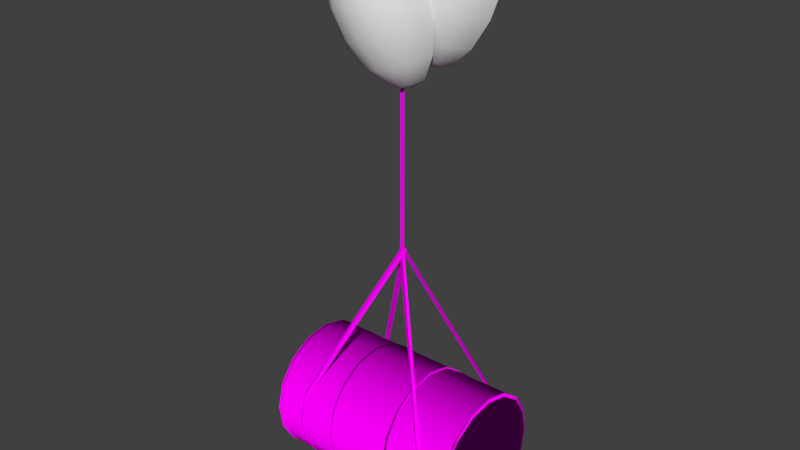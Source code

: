 # Source: obstacles_passive_ballon_barell_metal_1.blend  (saved by Blender 2.70.0; exported with 4.5.12 LTS)
import bpy
from mathutils import Matrix  # noqa: F401  (used for matrix-valued properties, if any)

bpy.ops.wm.read_factory_settings(use_empty=True)
scene = bpy.context.scene
scene.name = 'Scene'

# ---- collections
col_collection_1 = bpy.data.collections.new('Collection 1'); scene.collection.children.link(col_collection_1)

# ---- images (referenced by path relative to the original .blend; pixels are not part of the script)
import os
ASSET_DIR = os.environ.get("B2B_ASSET_DIR", "")  # directory of the original .blend (textures are referenced by path, not embedded)
HERE = os.path.dirname(os.path.abspath(__file__))  # packed textures are extracted next to this script under _unpacked/

def load_image(name, relpath, width, height, colorspace="sRGB"):
    """Load a texture the original file referenced (path relative to the .blend, or extracted next to this script)."""
    p = next((c for c in (os.path.join(HERE, relpath), os.path.join(ASSET_DIR, relpath)) if relpath and os.path.exists(c)), "")
    if p:
        img = bpy.data.images.load(p, check_existing=True)
        img.name = name
    else:  # same state as the original file: an image datablock whose file is absent (Cycles renders it pink)
        img = bpy.data.images.new(name, width, height)
        img.source = "FILE"
        img.filepath = "//" + (relpath or name)
    img.colorspace_settings.name = colorspace
    return img
img_obstacles_passive_rope_diffuse_jpg = load_image('obstacles_passive_rope_diffuse.jpg', 'Texturen/obstacles_passive_rope_diffuse.jpg', 1024, 1024, 'sRGB')
img_obstacles_passive_metal_2_diffuse_png = load_image('obstacles_passive_metal_2_diffuse.png', 'Texturen/obstacles_passive_metal_2_diffuse.png', 1024, 1024, 'sRGB')
img_obstacles_passive_metal_2_normal_png = load_image('obstacles_passive_metal_2_normal.png', 'Texturen/obstacles_passive_metal_2_normal.png', 1024, 1024, 'sRGB')
img_obstacles_passive_metal_1_diffuse_png = load_image('obstacles_passive_metal_1_diffuse.png', 'Texturen/obstacles_passive_metal_1_diffuse.png', 1024, 1024, 'sRGB')
img_obstacles_passive_metal_1_normal_png = load_image('obstacles_passive_metal_1_normal.png', 'Texturen/obstacles_passive_metal_1_normal.png', 1024, 1024, 'sRGB')

# ---- materials (node trees are filled in below, after node groups)
mat_obstacles_passive_ballon_barell_metal_1_ballon_ballon_2 = bpy.data.materials.new('obstacles_passive_ballon_barell_metal_1_ballon_ballon_2')
mat_obstacles_passive_ballon_barell_metal_1_ballon_ballon_2.alpha_threshold = 0.0
mat_obstacles_passive_ballon_barell_metal_1_ballon_ballon_2.roughness = 0.5
mat_obstacles_passive_ballon_barell_metal_1_ballon_ballon_2.line_color = (0.0, 0.0, 0.0, 1.0)
mat_obstacles_passive_ballon_barell_metal_1_rope_rope_1 = bpy.data.materials.new('obstacles_passive_ballon_barell_metal_1_rope_rope_1')
mat_obstacles_passive_ballon_barell_metal_1_rope_rope_1.alpha_threshold = 0.0
mat_obstacles_passive_ballon_barell_metal_1_rope_rope_1.roughness = 0.5
mat_obstacles_passive_ballon_barell_metal_1_rope_rope_1.line_color = (0.0, 0.0, 0.0, 1.0)
mat_obstacles_passive_ballon_barell_metal_1_ballon_ballon_1 = bpy.data.materials.new('obstacles_passive_ballon_barell_metal_1_ballon_ballon_1')
mat_obstacles_passive_ballon_barell_metal_1_ballon_ballon_1.alpha_threshold = 0.0
mat_obstacles_passive_ballon_barell_metal_1_ballon_ballon_1.roughness = 0.5
mat_obstacles_passive_ballon_barell_metal_1_ballon_ballon_1.line_color = (0.0, 0.0, 0.0, 1.0)
mat_obstacles_passive_ballon_barell_metal_1_schnallen_metal_2 = bpy.data.materials.new('obstacles_passive_ballon_barell_metal_1_schnallen_metal_2')
mat_obstacles_passive_ballon_barell_metal_1_schnallen_metal_2.alpha_threshold = 0.0
mat_obstacles_passive_ballon_barell_metal_1_schnallen_metal_2.roughness = 0.5
mat_obstacles_passive_ballon_barell_metal_1_schnallen_metal_2.line_color = (0.0, 0.0, 0.0, 1.0)
mat_obstacles_passive_ballon_barell_metal_1_body_metal_1 = bpy.data.materials.new('obstacles_passive_ballon_barell_metal_1_body_metal_1')
mat_obstacles_passive_ballon_barell_metal_1_body_metal_1.alpha_threshold = 0.0
mat_obstacles_passive_ballon_barell_metal_1_body_metal_1.roughness = 0.5
mat_obstacles_passive_ballon_barell_metal_1_body_metal_1.line_color = (0.0, 0.0, 0.0, 1.0)

# ---- material node trees
mat_obstacles_passive_ballon_barell_metal_1_ballon_ballon_2.use_nodes = True; mat_obstacles_passive_ballon_barell_metal_1_ballon_ballon_2.node_tree.nodes.clear()
_N = mat_obstacles_passive_ballon_barell_metal_1_ballon_ballon_2.node_tree.nodes; _L = mat_obstacles_passive_ballon_barell_metal_1_ballon_ballon_2.node_tree.links
n0 = _N.new('ShaderNodeOutputMaterial'); n0.name = 'Material Output'; n0.location = (300, 300)
n1 = _N.new('ShaderNodeBsdfDiffuse'); n1.name = 'Diffuse BSDF'; n1.location = (10, 300)
_L.new(n1.outputs[0], n0.inputs[0])
n0.is_active_output = True
mat_obstacles_passive_ballon_barell_metal_1_rope_rope_1.use_nodes = True; mat_obstacles_passive_ballon_barell_metal_1_rope_rope_1.node_tree.nodes.clear()
_N = mat_obstacles_passive_ballon_barell_metal_1_rope_rope_1.node_tree.nodes; _L = mat_obstacles_passive_ballon_barell_metal_1_rope_rope_1.node_tree.links
n0 = _N.new('ShaderNodeOutputMaterial'); n0.name = 'Material Output'; n0.location = (300, 300)
n1 = _N.new('ShaderNodeBsdfDiffuse'); n1.name = 'Diffuse BSDF'; n1.location = (10, 300)
n2 = _N.new('ShaderNodeTexCoord'); n2.name = 'Texture Coordinate'; n2.location = (-541, 279)
n3 = _N.new('ShaderNodeTexImage'); n3.name = 'Image Texture'; n3.location = (-253, 319)
n3.width = 140
n3.image = img_obstacles_passive_rope_diffuse_jpg
_L.new(n1.outputs[0], n0.inputs[0])
_L.new(n2.outputs[2], n3.inputs[0])
_L.new(n3.outputs[0], n1.inputs[0])
n0.is_active_output = True
mat_obstacles_passive_ballon_barell_metal_1_ballon_ballon_1.use_nodes = True; mat_obstacles_passive_ballon_barell_metal_1_ballon_ballon_1.node_tree.nodes.clear()
_N = mat_obstacles_passive_ballon_barell_metal_1_ballon_ballon_1.node_tree.nodes; _L = mat_obstacles_passive_ballon_barell_metal_1_ballon_ballon_1.node_tree.links
n0 = _N.new('ShaderNodeOutputMaterial'); n0.name = 'Material Output'; n0.location = (300, 300)
n1 = _N.new('ShaderNodeBsdfDiffuse'); n1.name = 'Diffuse BSDF'; n1.location = (10, 300)
_L.new(n1.outputs[0], n0.inputs[0])
n0.is_active_output = True
mat_obstacles_passive_ballon_barell_metal_1_schnallen_metal_2.use_nodes = True; mat_obstacles_passive_ballon_barell_metal_1_schnallen_metal_2.node_tree.nodes.clear()
_N = mat_obstacles_passive_ballon_barell_metal_1_schnallen_metal_2.node_tree.nodes; _L = mat_obstacles_passive_ballon_barell_metal_1_schnallen_metal_2.node_tree.links
n0 = _N.new('ShaderNodeOutputMaterial'); n0.name = 'Material Output'; n0.location = (300, 300)
n1 = _N.new('ShaderNodeBsdfDiffuse'); n1.name = 'Diffuse BSDF'; n1.location = (10, 300)
n2 = _N.new('ShaderNodeTexImage'); n2.name = 'Image Texture'; n2.location = (-440, 297)
n2.width = 140
n2.image = img_obstacles_passive_metal_2_diffuse_png
n3 = _N.new('ShaderNodeNormalMap'); n3.name = 'Normal Map'; n3.location = (-208, 54)
n4 = _N.new('ShaderNodeTexCoord'); n4.name = 'Texture Coordinate'; n4.location = (-708, 218)
n5 = _N.new('ShaderNodeTexImage'); n5.name = 'Image Texture.001'; n5.location = (-438, 62)
n5.width = 140
n5.image = img_obstacles_passive_metal_2_normal_png
_L.new(n1.outputs[0], n0.inputs[0])
_L.new(n4.outputs[2], n2.inputs[0])
_L.new(n4.outputs[2], n5.inputs[0])
_L.new(n2.outputs[0], n1.inputs[0])
_L.new(n5.outputs[0], n3.inputs[1])
_L.new(n3.outputs[0], n1.inputs[2])
n0.is_active_output = True
mat_obstacles_passive_ballon_barell_metal_1_body_metal_1.use_nodes = True; mat_obstacles_passive_ballon_barell_metal_1_body_metal_1.node_tree.nodes.clear()
_N = mat_obstacles_passive_ballon_barell_metal_1_body_metal_1.node_tree.nodes; _L = mat_obstacles_passive_ballon_barell_metal_1_body_metal_1.node_tree.links
n0 = _N.new('ShaderNodeOutputMaterial'); n0.name = 'Material Output'; n0.location = (300, 300)
n1 = _N.new('ShaderNodeBsdfDiffuse'); n1.name = 'Diffuse BSDF'; n1.location = (10, 300)
n2 = _N.new('ShaderNodeTexCoord'); n2.name = 'Texture Coordinate'; n2.location = (-706, 248)
n3 = _N.new('ShaderNodeTexImage'); n3.name = 'Image Texture'; n3.location = (-402, 314)
n3.width = 140
n3.image = img_obstacles_passive_metal_1_diffuse_png
n4 = _N.new('ShaderNodeTexImage'); n4.name = 'Image Texture.001'; n4.location = (-395, 65)
n4.width = 140
n4.image = img_obstacles_passive_metal_1_normal_png
n5 = _N.new('ShaderNodeNormalMap'); n5.name = 'Normal Map'; n5.location = (-201, 52)
_L.new(n1.outputs[0], n0.inputs[0])
_L.new(n2.outputs[2], n3.inputs[0])
_L.new(n2.outputs[2], n4.inputs[0])
_L.new(n3.outputs[0], n1.inputs[0])
_L.new(n4.outputs[0], n5.inputs[1])
_L.new(n5.outputs[0], n1.inputs[2])
n0.is_active_output = True

# ---- world
world_world = bpy.data.worlds.new('World'); scene.world = world_world
world_world.color = (0.05088, 0.05088, 0.05088)
world_world.use_sun_shadow = False
world_world.sun_shadow_jitter_overblur = 0.0
world_world.cycles.sampling_method = 'MANUAL'
world_world.cycles.sample_map_resolution = 256

# ---- meshes
me_sphere_001 = bpy.data.meshes.new('Sphere.001')
me_sphere_001.from_pydata([(-0.1836, 0.1686, 0.7902), (-0.4434, 0.1369, 0.6416), (-0.6363, 0.08329, 0.3903), (-0.7391, 0.005723, 0.02682), (-0.7381, -0.08745, -0.4098), (-0.6318, -0.1792, -0.8396), (-0.4331, -0.2498, -1.171), (-0.1679, -0.2817, -1.32), (0.1041, 0.1747, 0.8184), (0.376, 0.1541, 0.7221), (0.5906, 0.1101, 0.5158), (0.7147, 0.04821, 0.2259), (0.7232, -0.03225, -0.1511), (0.6129, -0.1225, -0.5741), (0.4022, -0.206, -0.9654), (0.1265, -0.2644, -1.239), (0.3547, 0.04914, 0.7472), (0.5513, -0.08387, 0.5622), (0.6633, -0.2052, 0.2865), (0.6676, -0.3066, -0.08549), (0.5615, -0.376, -0.5135), (0.3628, -0.4, -0.919), (0.1052, -0.3693, -1.214), (0.294, -0.03874, 0.7737), (0.4392, -0.2463, 0.6111), (0.5168, -0.4174, 0.3504), (0.5091, -0.5362, -0.01632), (0.4151, -0.5881, -0.4496), (0.2508, -0.5624, -0.8701), (0.04458, -0.4572, -1.187), (0.2033, -0.09616, 0.7975), (0.2715, -0.3524, 0.6551), (0.2977, -0.556, 0.4079), (0.2719, -0.6862, 0.04588), (0.1959, -0.7267, -0.3921), (0.08303, -0.6685, -0.8261), (-0.04619, -0.5146, -1.163), (0.0962, -0.1144, 0.815), (0.07363, -0.386, 0.6875), (0.03919, -0.6, 0.4501), (-0.007907, -0.7338, 0.09163), (-0.06259, -0.7707, -0.3499), (-0.1148, -0.7021, -0.7937), (-0.1533, -0.5329, -1.146), (-0.01088, -0.0906, 0.8235), (-0.1242, -0.3421, 0.7033), (-0.2193, -0.5426, 0.4708), (-0.2877, -0.6717, 0.114), (-0.3211, -0.7133, -0.3292), (-0.3127, -0.6582, -0.7779), (-0.2603, -0.5091, -1.137), (-0.1017, -0.02847, 0.8218), (-0.2919, -0.2273, 0.7001), (-0.4385, -0.3926, 0.4666), (-0.5249, -0.5093, 0.1095), (-0.5402, -0.5633, -0.3334), (-0.4804, -0.5434, -0.7811), (-0.3511, -0.4469, -1.139), (-0.1623, 0.06257, 0.8101), (-0.404, -0.05906, 0.6784), (-0.5849, -0.1728, 0.4384), (-0.6834, -0.2715, 0.07889), (-0.6867, -0.3435, -0.3616), (-0.5925, -0.3752, -0.8027), (-0.4118, -0.3559, -1.151)], [], [(15, 14, 21, 22), (14, 13, 20, 21), (13, 12, 19, 20), (12, 11, 18, 19), (11, 10, 17, 18), (10, 9, 16, 17), (22, 21, 28, 29), (21, 20, 27, 28), (20, 19, 26, 27), (19, 18, 25, 26), (18, 17, 24, 25), (17, 16, 23, 24), (29, 28, 35, 36), (28, 27, 34, 35), (27, 26, 33, 34), (26, 25, 32, 33), (25, 24, 31, 32), (24, 23, 30, 31), (36, 35, 42, 43), (35, 34, 41, 42), (34, 33, 40, 41), (33, 32, 39, 40), (32, 31, 38, 39), (31, 30, 37, 38), (43, 42, 49, 50), (42, 41, 48, 49), (41, 40, 47, 48), (40, 39, 46, 47), (39, 38, 45, 46), (38, 37, 44, 45), (50, 49, 56, 57), (49, 48, 55, 56), (48, 47, 54, 55), (47, 46, 53, 54), (46, 45, 52, 53), (45, 44, 51, 52), (57, 56, 63, 64), (56, 55, 62, 63), (55, 54, 61, 62), (54, 53, 60, 61), (53, 52, 59, 60), (52, 51, 58, 59), (7, 15, 22), (9, 8, 16), (7, 22, 29), (16, 8, 23), (7, 29, 36), (23, 8, 30), (7, 36, 43), (30, 8, 37), (7, 43, 50), (37, 8, 44), (7, 50, 57), (44, 8, 51), (7, 57, 64), (51, 8, 58), (7, 64, 6), (64, 63, 5, 6), (63, 62, 4, 5), (62, 61, 3, 4), (61, 60, 2, 3), (60, 59, 1, 2), (59, 58, 0, 1), (58, 8, 0)])
me_sphere_001.polygons.foreach_set('use_smooth', [True] * 64)
me_sphere_001.materials.append(mat_obstacles_passive_ballon_barell_metal_1_ballon_ballon_2)
me_sphere_001.use_remesh_preserve_volume = False
me_sphere_001.use_remesh_preserve_attributes = False
me_sphere_001.use_mirror_vertex_groups = False
me_sphere_001.update()
me_cube_001 = bpy.data.meshes.new('Cube.001')
me_cube_001.from_pydata([(-0.03509, -0.0351, -0.02348), (-0.02348, 0.02348, -0.02348), (0.02348, -0.02348, -0.02348), (-0.03509, -0.0351, 2.423), (-0.02348, 0.02348, 2.423), (0.02348, -0.02348, 2.423)], [], [(3, 4, 1, 0), (5, 3, 0, 2), (1, 4, 5, 2)])
_uv = me_cube_001.uv_layers.new(name='UVMap')
_uv.uv.foreach_set('vector', [-0.2458, 4.039, 1.002, 4.039, 1.002, 1.257, -0.2458, 1.257, 1.001, 4.039, -0.2462, 4.039, -0.2462, 1.257, 1.001, 1.257, 0.0009526, 1.268, 0.0009526, 4.049, 1.001, 4.049, 1.001, 1.268])
me_cube_001.materials.append(mat_obstacles_passive_ballon_barell_metal_1_rope_rope_1)
me_cube_001.use_remesh_preserve_volume = False
me_cube_001.use_remesh_preserve_attributes = False
me_cube_001.use_mirror_vertex_groups = False
me_cube_001.update()
me_cylinder_004 = bpy.data.meshes.new('Cylinder.004')
me_cylinder_004.from_pydata([(0.3936, 0.661, -0.7315), (0.3935, 0.8903, -0.4231), (0.3933, 0.9841, -0.05045), (0.3931, 0.9282, 0.3297), (0.3934, -0.4217, -0.8908), (0.3935, -0.04902, -0.9846), (0.3936, 0.3312, -0.9286), (0.3926, -0.8893, 0.4211), (0.393, -0.9272, -0.3317), (0.3932, -0.7301, -0.6615), (-0.7071, 0.07597, 2.854), (-1.766, -0.4109, -0.9148), (-1.766, -0.03755, -1.009), (-1.766, 0.3434, -0.9527), (-1.767, -0.8794, 0.3996), (-1.767, -0.9174, -0.3546), (-1.767, -0.7199, -0.6851), (-0.6669, 0.07737, 2.861), (-1.767, 0.9416, 0.308), (0.3928, -0.9831, 0.04849), (-1.766, 0.9976, -0.07287), (-1.766, 0.9036, -0.4462), (-1.766, 0.6739, -0.7552), (-0.6673, 0.064, 2.863), (-1.767, -0.9735, 0.02626), (-0.7074, 0.06596, 2.853), (-1.715, -1.005, 0.02784), (-0.6153, 0.06303, 2.886), (-1.714, 0.695, -0.7786), (-1.714, 0.9321, -0.4597), (-1.667, 0.969, -0.06094), (-1.714, 1.029, -0.07445), (-1.667, 0.9142, 0.3111), (-1.715, 0.9713, 0.3186), (-0.567, 0.07634, 2.857), (-0.5674, 0.06445, 2.856), (-1.667, -0.8642, 0.4005), (0.4834, -0.05458, -0.9733), (0.483, 0.9222, 0.3403), (0.4832, 0.9781, -0.03965), (0.4834, 0.8843, -0.4121), (0.4834, 0.6551, -0.7203), (-1.666, 0.33, -0.9202), (-1.667, -0.9013, -0.3361), (-1.667, -0.956, 0.03587), (-1.666, 0.8772, -0.4256), (-1.666, 0.6528, -0.7273), (-0.6176, 0.06563, 2.863), (-0.6172, 0.0756, 2.865), (0.4831, -0.7353, -0.6504), (0.4833, -0.427, -0.8796), (0.4835, 0.3254, -0.9174), (0.4825, -0.8944, 0.4317), (0.4827, -0.9882, 0.05924), (0.4829, -0.9323, -0.3207), (-0.6149, 0.07844, 2.882), (-1.715, -0.7433, -0.7063), (-1.715, -0.9471, -0.3652), (-1.715, -0.9079, 0.4131), (-1.714, 0.354, -0.9825), (-1.714, -0.03913, -1.04), (-1.666, -0.04197, -0.975), (-1.714, -0.4244, -0.9433), (-1.667, -0.4066, -0.8832), (-1.667, -0.7083, -0.6588), (0.4384, -0.9643, -0.3321), (0.4382, -1.022, 0.06094), (0.4381, -0.9251, 0.4462), (0.4391, 0.3368, -0.9494), (0.4389, -0.4416, -0.9102), (0.4387, -0.7604, -0.6732), (-0.6616, 0.07717, 2.888), (-0.662, 0.06421, 2.889), (0.439, 0.6779, -0.7455), (0.439, 0.9149, -0.4266), (0.4388, 1.012, -0.04135), (0.4386, 0.9541, 0.3517), (0.439, -0.05628, -1.007)], [], [(72, 25, 7, 67), (67, 7, 19, 66), (66, 19, 8, 65), (70, 9, 4, 69), (65, 8, 9, 70), (76, 3, 10, 71), (77, 5, 6, 68), (68, 6, 0, 73), (69, 4, 5, 77), (75, 2, 3, 76), (74, 1, 2, 75), (73, 0, 1, 74), (73, 74, 40, 41), (76, 71, 48, 38), (72, 67, 52, 47), (66, 65, 54, 53), (74, 75, 39, 40), (64, 56, 62, 63), (32, 33, 55, 34), (63, 62, 60, 61), (30, 31, 33, 32), (14, 23, 35, 36), (17, 18, 32, 34), (35, 27, 58, 36), (77, 68, 51, 37), (69, 77, 37, 50), (65, 70, 49, 54), (68, 73, 41, 51), (70, 69, 50, 49), (67, 66, 53, 52), (75, 76, 38, 39), (43, 57, 56, 64), (61, 60, 59, 42), (42, 59, 28, 46), (45, 29, 31, 30), (46, 28, 29, 45), (36, 58, 26, 44), (44, 26, 57, 43), (56, 57, 15, 16), (59, 60, 12, 13), (33, 31, 20, 18), (60, 62, 11, 12), (62, 56, 16, 11), (57, 26, 24, 15), (58, 27, 23, 14), (55, 33, 18, 17), (28, 59, 13, 22), (26, 58, 14, 24), (31, 29, 21, 20), (10, 3, 38, 48), (29, 28, 22, 21), (47, 52, 7, 25)])
me_cylinder_004.polygons.foreach_set('use_smooth', [True] * 52)
_uv = me_cylinder_004.uv_layers.new(name='UVMap')
_uv.uv.foreach_set('vector', [-7.663, 9.176, -8.288, 9.119, 0.4667, 3.463, 1.204, 3.486, 1.204, 3.486, 0.4667, 3.463, 0.3696, 2.717, 1.032, 2.733, 1.032, 2.733, 0.3696, 2.717, 0.2386, 2.019, 0.8326, 2.036, 0.6405, 1.379, 0.1068, 1.363, 0.01117, 0.7423, 0.4939, 0.7555, 0.8326, 2.036, 0.2386, 2.019, 0.1068, 1.363, 0.6405, 1.379, 1.863, -2.832, 1.28, -2.819, -3.885, -7.948, -3.319, -7.986, 0.4304, 0.1647, -0.01082, 0.1554, 0.0661, -0.3971, 0.475, -0.3926, 0.475, -0.3926, 0.0661, -0.3971, 0.1959, -0.9507, 0.6356, -0.9506, 0.4939, 0.7555, 0.01117, 0.7423, -0.01082, 0.1554, 0.4304, 0.1647, 1.351, -2.169, 0.8248, -2.162, 1.28, -2.819, 1.863, -2.832, 0.9311, -1.543, 0.4524, -1.54, 0.8248, -2.162, 1.351, -2.169, 0.6356, -0.9506, 0.1959, -0.9507, 0.4524, -1.54, 0.9311, -1.543, 0.6356, -0.9506, 0.9311, -1.543, 1.445, -1.534, 1.12, -0.9443, 1.863, -2.832, -3.319, -7.986, -2.693, -7.905, 2.44, -2.812, -7.663, 9.176, 1.204, 3.486, 1.867, 3.472, -6.913, 9.09, 1.032, 2.733, 0.8326, 2.036, 1.407, 2.03, 1.644, 2.727, 0.9311, -1.543, 1.351, -2.169, 1.893, -2.156, 1.445, -1.534, 1.234, 2.022, 0.7972, 2.019, 0.5201, 1.493, 1.009, 1.498, 1.931, -1.887, 1.513, -1.902, 9.721, -5.306, 9.98, -5.266, 1.009, 1.498, 0.5201, 1.493, 0.3476, 0.9229, 0.8918, 0.9288, 1.492, -1.39, 1.048, -1.394, 1.513, -1.902, 1.931, -1.887, 2.648, 3.288, 10.35, 6.161, 10.04, 6.254, 2.379, 3.39, 10.35, -5.165, 2.25, -1.77, 1.931, -1.887, 9.98, -5.266, 10.04, 6.254, 9.815, 6.297, 2.055, 3.408, 2.379, 3.39, 0.4304, 0.1647, 0.475, -0.3926, 0.9291, -0.3901, 0.9142, 0.164, 0.4939, 0.7555, 0.4304, 0.1647, 0.9142, 0.164, 1.006, 0.7522, 0.8326, 2.036, 0.6405, 1.379, 1.182, 1.374, 1.407, 2.03, 0.475, -0.3926, 0.6356, -0.9506, 1.12, -0.9443, 0.9291, -0.3901, 0.6405, 1.379, 0.4939, 0.7555, 1.006, 0.7522, 1.182, 1.374, 1.204, 3.486, 1.032, 2.733, 1.644, 2.727, 1.867, 3.472, 1.351, -2.169, 1.863, -2.832, 2.44, -2.812, 1.893, -2.156, 1.543, 2.506, 1.155, 2.507, 0.7972, 2.019, 1.234, 2.022, 0.8918, 0.9288, 0.3476, 0.9229, 0.3082, 0.3041, 0.909, 0.3091, 0.909, 0.3091, 0.3082, 0.3041, 0.4337, -0.3124, 0.9816, -0.3091, 1.185, -0.8733, 0.69, -0.8766, 1.048, -1.394, 1.492, -1.39, 0.9816, -0.3091, 0.4337, -0.3124, 0.69, -0.8766, 1.185, -0.8733, 2.379, 3.39, 2.055, 3.408, 1.57, 2.959, 1.916, 2.954, 1.916, 2.954, 1.57, 2.959, 1.155, 2.507, 1.543, 2.506, 0.7972, 2.019, 1.155, 2.507, 0.8334, 2.522, 0.4499, 2.032, 0.3082, 0.3041, 0.3476, 0.9229, -0.06167, 0.9281, -0.138, 0.3024, 1.513, -1.902, 1.048, -1.394, 0.7073, -1.41, 1.171, -1.914, 0.3476, 0.9229, 0.5201, 1.493, 0.1437, 1.503, -0.06167, 0.9281, 0.5201, 1.493, 0.7972, 2.019, 0.4499, 2.032, 0.1437, 1.503, 1.155, 2.507, 1.57, 2.959, 1.273, 2.976, 0.8334, 2.522, 2.055, 3.408, 9.815, 6.297, 9.469, 6.279, 1.752, 3.421, 9.721, -5.306, 1.513, -1.902, 1.171, -1.914, 9.335, -5.285, 0.4337, -0.3124, 0.3082, 0.3041, -0.138, 0.3024, 0.0274, -0.3209, 1.57, 2.959, 2.055, 3.408, 1.752, 3.421, 1.273, 2.976, 1.048, -1.394, 0.69, -0.8766, 0.3187, -0.8893, 0.7073, -1.41, -3.885, -7.948, 1.28, -2.819, 0.4214, -2.75, -4.732, -7.876, 0.69, -0.8766, 0.4337, -0.3124, 0.0274, -0.3209, 0.3187, -0.8893, -9.205, 9.021, -0.4424, 3.362, 0.4667, 3.463, -8.288, 9.119])
me_cylinder_004.materials.append(mat_obstacles_passive_ballon_barell_metal_1_rope_rope_1)
me_cylinder_004.use_remesh_preserve_volume = False
me_cylinder_004.use_remesh_preserve_attributes = False
me_cylinder_004.use_mirror_vertex_groups = False
me_cylinder_004.update()
me_sphere = bpy.data.meshes.new('Sphere')
me_sphere.from_pydata([(-0.475, -0.06613, 0.6756), (-0.6582, -0.04547, 0.4378), (-0.7398, -0.01742, 0.1282), (-0.6947, 0.01822, -0.253), (-0.5253, 0.05757, -0.6642), (-0.2609, 0.09335, -1.029), (0.0509, 0.1177, -1.266), (0.354, 0.1237, -1.307), (-0.2195, -0.07671, 0.8106), (0.06941, -0.07562, 0.8222), (0.3478, -0.06301, 0.7086), (0.5746, -0.04033, 0.482), (0.728, -0.006574, 0.1299), (0.7892, 0.03465, -0.3104), (0.7451, 0.07582, -0.7585), (0.5953, 0.1082, -1.12), (0.0495, -0.1827, 0.8067), (0.311, -0.2609, 0.6799), (0.5265, -0.2988, 0.4445), (0.676, -0.2864, 0.08934), (0.7411, -0.2238, -0.3478), (0.7083, -0.122, -0.7872), (0.5754, 0.001092, -1.135), (-0.008831, -0.2727, 0.7823), (0.2032, -0.4273, 0.635), (0.3857, -0.5162, 0.3858), (0.5236, -0.5217, 0.0258), (0.6003, -0.4413, -0.4066), (0.6005, -0.2884, -0.8321), (0.5171, -0.08896, -1.16), (-0.09669, -0.3321, 0.7529), (0.04086, -0.5369, 0.5806), (0.1736, -0.6594, 0.3148), (0.294, -0.6767, -0.05105), (0.3882, -0.5845, -0.4776), (0.4381, -0.398, -0.8864), (0.4292, -0.1483, -1.189), (-0.2007, -0.3516, 0.7229), (-0.1513, -0.573, 0.5252), (-0.07755, -0.7067, 0.2424), (0.02217, -0.7278, -0.1295), (0.137, -0.6317, -0.55), (0.246, -0.4342, -0.9419), (0.3252, -0.1678, -1.219), (-0.305, -0.3284, 0.6969), (-0.3441, -0.5302, 0.477), (-0.3294, -0.6507, 0.1794), (-0.2505, -0.6672, -0.1976), (-0.1149, -0.5757, -0.6129), (0.05316, -0.3913, -0.99), (0.2209, -0.1446, -1.245), (-0.3938, -0.266, 0.6787), (-0.5082, -0.4149, 0.4435), (-0.5438, -0.5, 0.1357), (-0.4825, -0.5042, -0.245), (-0.3292, -0.4251, -0.6567), (-0.1109, -0.276, -1.024), (0.1321, -0.08225, -1.263), (-0.4535, -0.1739, 0.6713), (-0.6185, -0.2447, 0.4297), (-0.6879, -0.2777, 0.1177), (-0.6384, -0.2635, -0.2645), (-0.4733, -0.2027, -0.6747), (-0.2212, -0.1058, -1.037), (0.07242, 0.00986, -1.271)], [], [(15, 14, 21, 22), (14, 13, 20, 21), (13, 12, 19, 20), (12, 11, 18, 19), (11, 10, 17, 18), (10, 9, 16, 17), (22, 21, 28, 29), (21, 20, 27, 28), (20, 19, 26, 27), (19, 18, 25, 26), (18, 17, 24, 25), (17, 16, 23, 24), (29, 28, 35, 36), (28, 27, 34, 35), (27, 26, 33, 34), (26, 25, 32, 33), (25, 24, 31, 32), (24, 23, 30, 31), (36, 35, 42, 43), (35, 34, 41, 42), (34, 33, 40, 41), (33, 32, 39, 40), (32, 31, 38, 39), (31, 30, 37, 38), (43, 42, 49, 50), (42, 41, 48, 49), (41, 40, 47, 48), (40, 39, 46, 47), (39, 38, 45, 46), (38, 37, 44, 45), (50, 49, 56, 57), (49, 48, 55, 56), (48, 47, 54, 55), (47, 46, 53, 54), (46, 45, 52, 53), (45, 44, 51, 52), (57, 56, 63, 64), (56, 55, 62, 63), (55, 54, 61, 62), (54, 53, 60, 61), (53, 52, 59, 60), (52, 51, 58, 59), (7, 15, 22), (9, 8, 16), (7, 22, 29), (16, 8, 23), (7, 29, 36), (23, 8, 30), (7, 36, 43), (30, 8, 37), (7, 43, 50), (37, 8, 44), (7, 50, 57), (44, 8, 51), (7, 57, 64), (51, 8, 58), (7, 64, 6), (64, 63, 5, 6), (63, 62, 4, 5), (62, 61, 3, 4), (61, 60, 2, 3), (60, 59, 1, 2), (59, 58, 0, 1), (58, 8, 0)])
me_sphere.polygons.foreach_set('use_smooth', [True] * 64)
me_sphere.materials.append(mat_obstacles_passive_ballon_barell_metal_1_ballon_ballon_1)
me_sphere.use_remesh_preserve_volume = False
me_sphere.use_remesh_preserve_attributes = False
me_sphere.use_mirror_vertex_groups = False
me_sphere.update()
me_cylinder_008 = bpy.data.meshes.new('Cylinder.008')
me_cylinder_008.from_pydata([(0.002235, 0.05105, 1.015), (0.0006913, -0.3413, 0.9575), (0.02779, 0.9986, -0.05), (0.029, -0.4288, -0.9032), (0.03208, -0.05041, -0.9985), (0.0336, 0.3356, -0.9417), (0.03332, 0.6705, -0.7415), (0.02238, 0.9183, -0.4355), (0.01883, 1.015, -0.05092), (0.01436, 0.9574, 0.3414), (0.009629, 0.7539, 0.6818), (0.0158, -0.7541, -0.6816), (0.02005, -0.4358, -0.9182), (0.02319, -0.05119, -1.015), (0.02474, 0.3412, -0.9573), (0.02445, 0.6816, -0.7538), (0.01023, -0.6708, 0.7419), (0.01227, -0.9036, 0.4288), (0.01576, -0.9988, 0.05046), (0.02016, -0.9421, -0.3355), (0.005373, 0.4356, 0.9185), (0.01107, -0.9575, -0.3412), (0.006595, -1.015, 0.05119), (0.003051, -0.9184, 0.4358), (0.0009781, -0.6818, 0.754), (-0.01719, -0.6817, 0.7539), (-0.01512, -0.9183, 0.4356), (-0.01157, -1.015, 0.051), (-0.007097, -0.9574, -0.3414), (-0.002372, -0.754, -0.6818), (0.001884, -0.4357, -0.9184), (0.005023, -0.05109, -1.015), (0.006566, 0.3413, -0.9575), (0.006279, 0.6817, -0.754), (0.004206, 0.9184, -0.4357), (0.0006622, 1.015, -0.05111), (-0.003813, 0.9575, 0.3413), (-0.008538, 0.754, 0.6817), (-0.01279, 0.4357, 0.9183), (-0.01593, 0.05115, 1.015), (-0.01748, -0.3412, 0.9573), (-0.02634, -0.3357, 0.9417), (-0.02483, 0.05037, 0.9985), (-0.02174, 0.4287, 0.9033), (-0.01755, 0.7418, 0.6705), (-0.0129, 0.942, 0.3356), (-0.008499, 0.9988, -0.05038), (-0.005013, 0.9035, -0.4287), (-0.002973, 0.6707, -0.7418), (-0.002691, 0.3358, -0.942), (-0.00421, -0.05021, -0.9988), (-0.007297, -0.4286, -0.9036), (-0.01148, -0.7417, -0.6708), (-0.01613, -0.9419, -0.3359), (-0.02054, -0.9986, 0.05007), (-0.02402, -0.9034, 0.4284), (-0.02606, -0.6706, 0.7415), (0.02481, -0.7419, -0.6704), (0.01874, 0.7416, 0.6709), (0.02339, 0.9418, 0.336), (0.03128, 0.9033, -0.4284), (0.009949, -0.3359, 0.9421), (0.01147, 0.05017, 0.9989), (0.01455, 0.4285, 0.9037), (-0.02595, -0.3244, 0.9101), (-0.02448, 0.04868, 0.965), (-0.0215, 0.4143, 0.873), (-0.01745, 0.7169, 0.648), (-0.01296, 0.9104, 0.3244), (-0.008701, 0.9653, -0.04869), (-0.005332, 0.8732, -0.4144), (-0.003361, 0.6482, -0.7169), (-0.003088, 0.3245, -0.9104), (-0.004556, -0.04852, -0.9653), (-0.00754, -0.4142, -0.8733), (-0.01159, -0.7168, -0.6483), (-0.01608, -0.9102, -0.3247), (-0.02033, -0.9651, 0.04839), (-0.0237, -0.873, 0.414), (-0.02567, -0.6481, 0.7166)], [], [(55, 54, 27, 26), (45, 44, 37, 36), (41, 56, 25, 40), (46, 45, 36, 35), (50, 49, 32, 31), (42, 41, 40, 39), (51, 50, 31, 30), (44, 43, 38, 37), (53, 52, 29, 28), (26, 27, 22, 23), (56, 55, 26, 25), (59, 2, 8, 9), (58, 59, 9, 10), (2, 60, 7, 8), (60, 6, 15, 7), (3, 57, 11, 12), (17, 16, 24, 23), (16, 61, 1, 24), (61, 62, 0, 1), (19, 18, 22, 21), (57, 19, 21, 11), (62, 63, 20, 0), (63, 58, 10, 20), (18, 17, 23, 22), (32, 33, 15, 14), (28, 29, 11, 21), (31, 32, 14, 13), (30, 31, 13, 12), (33, 34, 7, 15), (34, 35, 8, 7), (29, 30, 12, 11), (35, 36, 9, 8), (36, 37, 10, 9), (37, 38, 20, 10), (6, 5, 14, 15), (4, 3, 12, 13), (5, 4, 13, 14), (38, 39, 0, 20), (39, 40, 1, 0), (27, 28, 21, 22), (40, 25, 24, 1), (25, 26, 23, 24), (54, 53, 28, 27), (47, 46, 35, 34), (48, 47, 34, 33), (52, 51, 30, 29), (49, 48, 33, 32), (43, 42, 39, 38), (41, 42, 65, 64), (52, 53, 76, 75), (50, 51, 74, 73), (48, 49, 72, 71), (46, 47, 70, 69), (44, 45, 68, 67), (55, 56, 79, 78), (42, 43, 66, 65), (53, 54, 77, 76), (56, 41, 64, 79), (51, 52, 75, 74), (49, 50, 73, 72), (47, 48, 71, 70), (45, 46, 69, 68), (43, 44, 67, 66), (54, 55, 78, 77)])
me_cylinder_008.polygons.foreach_set('use_smooth', [True] * 64)
_uv = me_cylinder_008.uv_layers.new(name='UVMap')
_uv.uv.foreach_set('vector', [0.7178, 0.6223, 0.4901, 0.6026, 0.4901, 0.5827, 0.7189, 0.6027, 0.2625, 0.6231, 0.02819, 0.6859, 0.02431, 0.6653, 0.2614, 0.6031, 0.2632, 0.6242, 0.02938, 0.6819, 0.02551, 0.663, 0.2621, 0.6058, 0.4904, 0.6032, 0.2625, 0.6231, 0.2614, 0.6031, 0.4904, 0.5833, 0.4897, 0.6032, 0.2618, 0.6231, 0.2606, 0.6031, 0.4897, 0.5833, 0.4907, 0.6058, 0.2632, 0.6242, 0.2621, 0.6058, 0.4907, 0.5876, 0.7174, 0.6228, 0.4897, 0.6032, 0.4897, 0.5833, 0.7185, 0.6032, 0.9509, 0.6822, 0.7179, 0.6239, 0.7191, 0.6059, 0.9547, 0.6643, 0.2622, 0.6226, 0.02788, 0.6855, 0.024, 0.665, 0.261, 0.6026, 0.7189, 0.6027, 0.4901, 0.5827, 0.49, 0.5614, 0.7201, 0.5817, 0.9512, 0.6859, 0.7178, 0.6223, 0.7189, 0.6027, 0.955, 0.6663, 0.259, 0.5623, 0.4904, 0.5419, 0.4904, 0.5619, 0.2601, 0.582, 0.02269, 0.6225, 0.259, 0.5623, 0.2601, 0.582, 0.02242, 0.6431, 0.4904, 0.5419, 0.7216, 0.562, 0.7204, 0.5822, 0.4904, 0.5619, 0.7216, 0.562, 0.9571, 0.623, 0.9573, 0.6445, 0.7204, 0.5822, 0.7209, 0.562, 0.9564, 0.623, 0.9566, 0.6445, 0.7197, 0.5822, 0.7212, 0.5615, 0.9567, 0.6226, 0.957, 0.6442, 0.7201, 0.5817, 0.02389, 0.6237, 0.2597, 0.5684, 0.2609, 0.5865, 0.02363, 0.6426, 0.2597, 0.5684, 0.4906, 0.5496, 0.4907, 0.568, 0.2609, 0.5865, 0.2587, 0.5618, 0.49, 0.5414, 0.49, 0.5614, 0.2598, 0.5815, 0.02237, 0.6222, 0.2587, 0.5618, 0.2598, 0.5815, 0.02211, 0.6427, 0.4906, 0.5496, 0.7214, 0.5681, 0.7202, 0.5866, 0.4907, 0.568, 0.7214, 0.5681, 0.9564, 0.6241, 0.9566, 0.6439, 0.7202, 0.5866, 0.49, 0.5414, 0.7212, 0.5615, 0.7201, 0.5817, 0.49, 0.5614, 0.2606, 0.6031, 0.0236, 0.6653, 0.02171, 0.6431, 0.2594, 0.582, 0.261, 0.6026, 0.024, 0.665, 0.02211, 0.6427, 0.2598, 0.5815, 0.4897, 0.5833, 0.2606, 0.6031, 0.2594, 0.582, 0.4897, 0.5619, 0.7185, 0.6032, 0.4897, 0.5833, 0.4897, 0.5619, 0.7197, 0.5822, 0.9553, 0.6667, 0.7192, 0.6032, 0.7204, 0.5822, 0.9573, 0.6445, 0.7192, 0.6032, 0.4904, 0.5833, 0.4904, 0.5619, 0.7204, 0.5822, 0.9546, 0.6667, 0.7185, 0.6032, 0.7197, 0.5822, 0.9566, 0.6445, 0.4904, 0.5833, 0.2614, 0.6031, 0.2601, 0.582, 0.4904, 0.5619, 0.2614, 0.6031, 0.02431, 0.6653, 0.02242, 0.6431, 0.2601, 0.582, 0.9547, 0.6643, 0.7191, 0.6059, 0.7202, 0.5866, 0.9566, 0.6439, 0.02198, 0.6226, 0.2583, 0.5623, 0.2594, 0.582, 0.02171, 0.6431, 0.4897, 0.5419, 0.7209, 0.562, 0.7197, 0.5822, 0.4897, 0.5619, 0.2583, 0.5623, 0.4897, 0.5419, 0.4897, 0.5619, 0.2594, 0.582, 0.7191, 0.6059, 0.4907, 0.5876, 0.4907, 0.568, 0.7202, 0.5866, 0.4907, 0.5876, 0.2621, 0.6058, 0.2609, 0.5865, 0.4907, 0.568, 0.4901, 0.5827, 0.261, 0.6026, 0.2598, 0.5815, 0.49, 0.5614, 0.2621, 0.6058, 0.02551, 0.663, 0.02363, 0.6426, 0.2609, 0.5865, 0.955, 0.6663, 0.7189, 0.6027, 0.7201, 0.5817, 0.957, 0.6442, 0.4901, 0.6026, 0.2622, 0.6226, 0.261, 0.6026, 0.4901, 0.5827, 0.7181, 0.6228, 0.4904, 0.6032, 0.4904, 0.5833, 0.7192, 0.6032, 0.9516, 0.6863, 0.7181, 0.6228, 0.7192, 0.6032, 0.9553, 0.6667, 0.9509, 0.6863, 0.7174, 0.6228, 0.7185, 0.6032, 0.9546, 0.6667, 0.2618, 0.6231, 0.02748, 0.6859, 0.0236, 0.6653, 0.2606, 0.6031, 0.7179, 0.6239, 0.4907, 0.6058, 0.4907, 0.5876, 0.7191, 0.6059, 0.2632, 0.6242, 0.4907, 0.6058, 0.4907, 0.6372, 0.2652, 0.6559, 0.02788, 0.6855, 0.2622, 0.6226, 0.2641, 0.6571, 0.03501, 0.7195, 0.4897, 0.6032, 0.7174, 0.6228, 0.7153, 0.657, 0.4897, 0.6374, 0.02748, 0.6859, 0.2618, 0.6231, 0.2638, 0.6576, 0.0346, 0.7199, 0.4904, 0.6032, 0.7181, 0.6228, 0.716, 0.657, 0.4904, 0.6374, 0.02819, 0.6859, 0.2625, 0.6231, 0.2645, 0.6576, 0.03531, 0.7199, 0.7178, 0.6223, 0.9512, 0.6859, 0.9441, 0.7195, 0.7157, 0.6565, 0.4907, 0.6058, 0.7179, 0.6239, 0.7159, 0.6553, 0.4907, 0.6372, 0.2622, 0.6226, 0.4901, 0.6026, 0.49, 0.6368, 0.2641, 0.6571, 0.02938, 0.6819, 0.2632, 0.6242, 0.2652, 0.6559, 0.0365, 0.7131, 0.7174, 0.6228, 0.9509, 0.6863, 0.9437, 0.7199, 0.7153, 0.657, 0.2618, 0.6231, 0.4897, 0.6032, 0.4897, 0.6374, 0.2638, 0.6576, 0.7181, 0.6228, 0.9516, 0.6863, 0.9444, 0.7199, 0.716, 0.657, 0.2625, 0.6231, 0.4904, 0.6032, 0.4904, 0.6374, 0.2645, 0.6576, 0.7179, 0.6239, 0.9509, 0.6822, 0.9438, 0.7131, 0.7159, 0.6553, 0.4901, 0.6026, 0.7178, 0.6223, 0.7157, 0.6565, 0.49, 0.6368])
me_cylinder_008.materials.append(mat_obstacles_passive_ballon_barell_metal_1_schnallen_metal_2)
me_cylinder_008.use_remesh_preserve_volume = False
me_cylinder_008.use_remesh_preserve_attributes = False
me_cylinder_008.use_mirror_vertex_groups = False
me_cylinder_008.update()
me_cylinder_007 = bpy.data.meshes.new('Cylinder.007')
me_cylinder_007.from_pydata([(-0.01883, -1.015, 0.05092), (-0.02237, -0.9183, 0.4355), (-0.01147, -0.05017, -0.9989), (-0.02016, 0.9421, 0.3355), (-0.01576, 0.9988, -0.05046), (-0.01228, 0.9036, -0.4288), (-0.01024, 0.6708, -0.7419), (-0.0006949, 0.3413, -0.9575), (-0.002237, -0.05105, -1.015), (-0.005374, -0.4356, -0.9185), (-0.009628, -0.7539, -0.6818), (-0.0158, 0.7541, 0.6816), (-0.01107, 0.9575, 0.3412), (-0.0066, 1.015, -0.05119), (-0.003056, 0.9184, -0.4358), (-0.0009825, 0.6818, -0.754), (-0.03332, -0.6705, 0.7415), (-0.0336, -0.3356, 0.9417), (-0.03208, 0.05041, 0.9985), (-0.029, 0.4288, 0.9032), (-0.01435, -0.9574, -0.3414), (-0.02005, 0.4358, 0.9182), (-0.02319, 0.05119, 1.015), (-0.02473, -0.3412, 0.9573), (-0.02444, -0.6816, 0.7538), (-0.006276, -0.6817, 0.754), (-0.006564, -0.3413, 0.9575), (-0.005022, 0.05109, 1.015), (-0.001885, 0.4357, 0.9184), (0.00237, 0.754, 0.6818), (0.007094, 0.9574, 0.3414), (0.01157, 1.015, -0.051), (0.01511, 0.9183, -0.4356), (0.01719, 0.6817, -0.7539), (0.01747, 0.3412, -0.9573), (0.01593, -0.05115, -1.015), (0.01279, -0.4357, -0.9183), (0.00854, -0.754, -0.6817), (0.003816, -0.9575, -0.3413), (-0.000659, -1.015, 0.05111), (-0.004203, -0.9184, 0.4357), (0.005016, -0.9035, 0.4287), (0.008503, -0.9988, 0.05038), (0.0129, -0.942, -0.3356), (0.01755, -0.7418, -0.6705), (0.02174, -0.4287, -0.9033), (0.02482, -0.05037, -0.9985), (0.02634, 0.3357, -0.9417), (0.02606, 0.6706, -0.7415), (0.02402, 0.9034, -0.4284), (0.02053, 0.9986, -0.05007), (0.01613, 0.9419, 0.3359), (0.01148, 0.7417, 0.6708), (0.007297, 0.4286, 0.9036), (0.004211, 0.05021, 0.9988), (0.002693, -0.3358, 0.942), (0.002976, -0.6707, 0.7418), (-0.02481, 0.7419, 0.6704), (-0.01874, -0.7416, -0.6709), (-0.01456, -0.4285, -0.9037), (-0.009952, 0.3359, -0.9421), (-0.03128, -0.9033, 0.4284), (-0.02779, -0.9986, 0.05), (-0.02339, -0.9418, -0.336), (0.005335, -0.8732, 0.4144), (0.008705, -0.9653, 0.04869), (0.01296, -0.9104, -0.3244), (0.01745, -0.7169, -0.648), (0.0215, -0.4143, -0.873), (0.02448, -0.04868, -0.965), (0.02594, 0.3244, -0.9101), (0.02567, 0.6481, -0.7166), (0.0237, 0.873, -0.414), (0.02033, 0.9651, -0.04839), (0.01608, 0.9102, 0.3247), (0.01158, 0.7168, 0.6483), (0.007539, 0.4142, 0.8733), (0.004557, 0.04852, 0.9653), (0.00309, -0.3245, 0.9104), (0.003364, -0.6482, 0.7169)], [], [(55, 54, 27, 26), (45, 44, 37, 36), (41, 56, 25, 40), (46, 45, 36, 35), (50, 49, 32, 31), (42, 41, 40, 39), (51, 50, 31, 30), (44, 43, 38, 37), (53, 52, 29, 28), (26, 27, 22, 23), (56, 55, 26, 25), (59, 2, 8, 9), (58, 59, 9, 10), (2, 60, 7, 8), (60, 6, 15, 7), (3, 57, 11, 12), (17, 16, 24, 23), (16, 61, 1, 24), (61, 62, 0, 1), (19, 18, 22, 21), (57, 19, 21, 11), (62, 63, 20, 0), (63, 58, 10, 20), (18, 17, 23, 22), (32, 33, 15, 14), (28, 29, 11, 21), (31, 32, 14, 13), (30, 31, 13, 12), (33, 34, 7, 15), (34, 35, 8, 7), (29, 30, 12, 11), (35, 36, 9, 8), (36, 37, 10, 9), (37, 38, 20, 10), (6, 5, 14, 15), (4, 3, 12, 13), (5, 4, 13, 14), (38, 39, 0, 20), (39, 40, 1, 0), (27, 28, 21, 22), (40, 25, 24, 1), (25, 26, 23, 24), (54, 53, 28, 27), (47, 46, 35, 34), (48, 47, 34, 33), (52, 51, 30, 29), (49, 48, 33, 32), (43, 42, 39, 38), (41, 42, 65, 64), (52, 53, 76, 75), (50, 51, 74, 73), (48, 49, 72, 71), (46, 47, 70, 69), (44, 45, 68, 67), (55, 56, 79, 78), (42, 43, 66, 65), (53, 54, 77, 76), (56, 41, 64, 79), (51, 52, 75, 74), (49, 50, 73, 72), (47, 48, 71, 70), (45, 46, 69, 68), (43, 44, 67, 66), (54, 55, 78, 77)])
me_cylinder_007.polygons.foreach_set('use_smooth', [True] * 64)
_uv = me_cylinder_007.uv_layers.new(name='UVMap')
_uv.uv.foreach_set('vector', [0.7178, 0.6223, 0.4901, 0.6026, 0.4901, 0.5827, 0.7189, 0.6027, 0.2625, 0.6231, 0.02819, 0.6859, 0.02431, 0.6653, 0.2614, 0.6031, 0.2632, 0.6242, 0.02938, 0.6819, 0.02551, 0.663, 0.2621, 0.6058, 0.4904, 0.6032, 0.2625, 0.6231, 0.2614, 0.6031, 0.4904, 0.5833, 0.4897, 0.6032, 0.2618, 0.6231, 0.2606, 0.6031, 0.4897, 0.5833, 0.4907, 0.6058, 0.2632, 0.6242, 0.2621, 0.6058, 0.4907, 0.5876, 0.7174, 0.6228, 0.4897, 0.6032, 0.4897, 0.5833, 0.7185, 0.6032, 0.9509, 0.6822, 0.7179, 0.6239, 0.7191, 0.6059, 0.9547, 0.6643, 0.2622, 0.6226, 0.02788, 0.6855, 0.024, 0.665, 0.261, 0.6026, 0.7189, 0.6027, 0.4901, 0.5827, 0.49, 0.5614, 0.7201, 0.5817, 0.9512, 0.6859, 0.7178, 0.6223, 0.7189, 0.6027, 0.955, 0.6663, 0.259, 0.5623, 0.4904, 0.5419, 0.4904, 0.5619, 0.2601, 0.582, 0.02269, 0.6225, 0.259, 0.5623, 0.2601, 0.582, 0.02242, 0.6431, 0.4904, 0.5419, 0.7216, 0.562, 0.7204, 0.5822, 0.4904, 0.5619, 0.7216, 0.562, 0.9571, 0.623, 0.9573, 0.6445, 0.7204, 0.5822, 0.7209, 0.562, 0.9564, 0.623, 0.9566, 0.6445, 0.7197, 0.5822, 0.7212, 0.5615, 0.9567, 0.6226, 0.957, 0.6442, 0.7201, 0.5817, 0.02389, 0.6237, 0.2597, 0.5684, 0.2609, 0.5865, 0.02363, 0.6426, 0.2597, 0.5684, 0.4906, 0.5496, 0.4907, 0.568, 0.2609, 0.5865, 0.2587, 0.5618, 0.49, 0.5414, 0.49, 0.5614, 0.2598, 0.5815, 0.02237, 0.6222, 0.2587, 0.5618, 0.2598, 0.5815, 0.02211, 0.6427, 0.4906, 0.5496, 0.7214, 0.5681, 0.7202, 0.5866, 0.4907, 0.568, 0.7214, 0.5681, 0.9564, 0.6241, 0.9566, 0.6439, 0.7202, 0.5866, 0.49, 0.5414, 0.7212, 0.5615, 0.7201, 0.5817, 0.49, 0.5614, 0.2606, 0.6031, 0.0236, 0.6653, 0.02171, 0.6431, 0.2594, 0.582, 0.261, 0.6026, 0.024, 0.665, 0.02211, 0.6427, 0.2598, 0.5815, 0.4897, 0.5833, 0.2606, 0.6031, 0.2594, 0.582, 0.4897, 0.5619, 0.7185, 0.6032, 0.4897, 0.5833, 0.4897, 0.5619, 0.7197, 0.5822, 0.9553, 0.6667, 0.7192, 0.6032, 0.7204, 0.5822, 0.9573, 0.6445, 0.7192, 0.6032, 0.4904, 0.5833, 0.4904, 0.5619, 0.7204, 0.5822, 0.9546, 0.6667, 0.7185, 0.6032, 0.7197, 0.5822, 0.9566, 0.6445, 0.4904, 0.5833, 0.2614, 0.6031, 0.2601, 0.582, 0.4904, 0.5619, 0.2614, 0.6031, 0.02431, 0.6653, 0.02242, 0.6431, 0.2601, 0.582, 0.9547, 0.6643, 0.7191, 0.6059, 0.7202, 0.5866, 0.9566, 0.6439, 0.02198, 0.6226, 0.2583, 0.5623, 0.2594, 0.582, 0.02171, 0.6431, 0.4897, 0.5419, 0.7209, 0.562, 0.7197, 0.5822, 0.4897, 0.5619, 0.2583, 0.5623, 0.4897, 0.5419, 0.4897, 0.5619, 0.2594, 0.582, 0.7191, 0.6059, 0.4907, 0.5876, 0.4907, 0.568, 0.7202, 0.5866, 0.4907, 0.5876, 0.2621, 0.6058, 0.2609, 0.5865, 0.4907, 0.568, 0.4901, 0.5827, 0.261, 0.6026, 0.2598, 0.5815, 0.49, 0.5614, 0.2621, 0.6058, 0.02551, 0.663, 0.02363, 0.6426, 0.2609, 0.5865, 0.955, 0.6663, 0.7189, 0.6027, 0.7201, 0.5817, 0.957, 0.6442, 0.4901, 0.6026, 0.2622, 0.6226, 0.261, 0.6026, 0.4901, 0.5827, 0.7181, 0.6228, 0.4904, 0.6032, 0.4904, 0.5833, 0.7192, 0.6032, 0.9516, 0.6863, 0.7181, 0.6228, 0.7192, 0.6032, 0.9553, 0.6667, 0.9509, 0.6863, 0.7174, 0.6228, 0.7185, 0.6032, 0.9546, 0.6667, 0.2618, 0.6231, 0.02748, 0.6859, 0.0236, 0.6653, 0.2606, 0.6031, 0.7179, 0.6239, 0.4907, 0.6058, 0.4907, 0.5876, 0.7191, 0.6059, 0.2632, 0.6242, 0.4907, 0.6058, 0.4907, 0.6372, 0.2652, 0.6559, 0.02788, 0.6855, 0.2622, 0.6226, 0.2641, 0.6571, 0.03501, 0.7195, 0.4897, 0.6032, 0.7174, 0.6228, 0.7153, 0.657, 0.4897, 0.6374, 0.02748, 0.6859, 0.2618, 0.6231, 0.2638, 0.6576, 0.0346, 0.7199, 0.4904, 0.6032, 0.7181, 0.6228, 0.716, 0.657, 0.4904, 0.6374, 0.02819, 0.6859, 0.2625, 0.6231, 0.2645, 0.6576, 0.03531, 0.7199, 0.7178, 0.6223, 0.9512, 0.6859, 0.9441, 0.7195, 0.7157, 0.6565, 0.4907, 0.6058, 0.7179, 0.6239, 0.7159, 0.6553, 0.4907, 0.6372, 0.2622, 0.6226, 0.4901, 0.6026, 0.49, 0.6368, 0.2641, 0.6571, 0.02938, 0.6819, 0.2632, 0.6242, 0.2652, 0.6559, 0.0365, 0.7131, 0.7174, 0.6228, 0.9509, 0.6863, 0.9437, 0.7199, 0.7153, 0.657, 0.2618, 0.6231, 0.4897, 0.6032, 0.4897, 0.6374, 0.2638, 0.6576, 0.7181, 0.6228, 0.9516, 0.6863, 0.9444, 0.7199, 0.716, 0.657, 0.2625, 0.6231, 0.4904, 0.6032, 0.4904, 0.6374, 0.2645, 0.6576, 0.7179, 0.6239, 0.9509, 0.6822, 0.9438, 0.7131, 0.7159, 0.6553, 0.4901, 0.6026, 0.7178, 0.6223, 0.7157, 0.6565, 0.49, 0.6368])
me_cylinder_007.materials.append(mat_obstacles_passive_ballon_barell_metal_1_schnallen_metal_2)
me_cylinder_007.use_remesh_preserve_volume = False
me_cylinder_007.use_remesh_preserve_attributes = False
me_cylinder_007.use_mirror_vertex_groups = False
me_cylinder_007.update()
me_cylinder_006 = bpy.data.meshes.new('Cylinder.006')
me_cylinder_006.from_pydata([(-0.01883, -1.015, 0.05092), (-0.02237, -0.9183, 0.4355), (-0.01147, -0.05017, -0.9989), (-0.02016, 0.9421, 0.3355), (-0.01576, 0.9988, -0.05046), (-0.01228, 0.9036, -0.4288), (-0.01024, 0.6708, -0.7419), (-0.0006949, 0.3413, -0.9575), (-0.002237, -0.05105, -1.015), (-0.005374, -0.4356, -0.9185), (-0.009628, -0.7539, -0.6818), (-0.0158, 0.7541, 0.6816), (-0.01107, 0.9575, 0.3412), (-0.0066, 1.015, -0.05119), (-0.003056, 0.9184, -0.4358), (-0.0009825, 0.6818, -0.754), (-0.03332, -0.6705, 0.7415), (-0.0336, -0.3356, 0.9417), (-0.03208, 0.05041, 0.9985), (-0.029, 0.4288, 0.9032), (-0.01435, -0.9574, -0.3414), (-0.02005, 0.4358, 0.9182), (-0.02319, 0.05119, 1.015), (-0.02473, -0.3412, 0.9573), (-0.02444, -0.6816, 0.7538), (-0.006276, -0.6817, 0.754), (-0.006564, -0.3413, 0.9575), (-0.005022, 0.05109, 1.015), (-0.001885, 0.4357, 0.9184), (0.00237, 0.754, 0.6818), (0.007094, 0.9574, 0.3414), (0.01157, 1.015, -0.051), (0.01511, 0.9183, -0.4356), (0.01719, 0.6817, -0.7539), (0.01747, 0.3412, -0.9573), (0.01593, -0.05115, -1.015), (0.01279, -0.4357, -0.9183), (0.00854, -0.754, -0.6817), (0.003816, -0.9575, -0.3413), (-0.000659, -1.015, 0.05111), (-0.004203, -0.9184, 0.4357), (0.005016, -0.9035, 0.4287), (0.008503, -0.9988, 0.05038), (0.0129, -0.942, -0.3356), (0.01755, -0.7418, -0.6705), (0.02174, -0.4287, -0.9033), (0.02482, -0.05037, -0.9985), (0.02634, 0.3357, -0.9417), (0.02606, 0.6706, -0.7415), (0.02402, 0.9034, -0.4284), (0.02053, 0.9986, -0.05007), (0.01613, 0.9419, 0.3359), (0.01148, 0.7417, 0.6708), (0.007297, 0.4286, 0.9036), (0.004211, 0.05021, 0.9988), (0.002693, -0.3358, 0.942), (0.002976, -0.6707, 0.7418), (-0.02481, 0.7419, 0.6704), (-0.01874, -0.7416, -0.6709), (-0.01456, -0.4285, -0.9037), (-0.009952, 0.3359, -0.9421), (-0.03128, -0.9033, 0.4284), (-0.02779, -0.9986, 0.05), (-0.02339, -0.9418, -0.336), (0.005335, -0.8732, 0.4144), (0.008705, -0.9653, 0.04869), (0.01296, -0.9104, -0.3244), (0.01745, -0.7169, -0.648), (0.0215, -0.4143, -0.873), (0.02448, -0.04868, -0.965), (0.02594, 0.3244, -0.9101), (0.02567, 0.6481, -0.7166), (0.0237, 0.873, -0.414), (0.02033, 0.9651, -0.04839), (0.01608, 0.9102, 0.3247), (0.01158, 0.7168, 0.6483), (0.007539, 0.4142, 0.8733), (0.004557, 0.04852, 0.9653), (0.00309, -0.3245, 0.9104), (0.003364, -0.6482, 0.7169)], [], [(55, 54, 27, 26), (45, 44, 37, 36), (41, 56, 25, 40), (46, 45, 36, 35), (50, 49, 32, 31), (42, 41, 40, 39), (51, 50, 31, 30), (44, 43, 38, 37), (53, 52, 29, 28), (26, 27, 22, 23), (56, 55, 26, 25), (59, 2, 8, 9), (58, 59, 9, 10), (2, 60, 7, 8), (60, 6, 15, 7), (3, 57, 11, 12), (17, 16, 24, 23), (16, 61, 1, 24), (61, 62, 0, 1), (19, 18, 22, 21), (57, 19, 21, 11), (62, 63, 20, 0), (63, 58, 10, 20), (18, 17, 23, 22), (32, 33, 15, 14), (28, 29, 11, 21), (31, 32, 14, 13), (30, 31, 13, 12), (33, 34, 7, 15), (34, 35, 8, 7), (29, 30, 12, 11), (35, 36, 9, 8), (36, 37, 10, 9), (37, 38, 20, 10), (6, 5, 14, 15), (4, 3, 12, 13), (5, 4, 13, 14), (38, 39, 0, 20), (39, 40, 1, 0), (27, 28, 21, 22), (40, 25, 24, 1), (25, 26, 23, 24), (54, 53, 28, 27), (47, 46, 35, 34), (48, 47, 34, 33), (52, 51, 30, 29), (49, 48, 33, 32), (43, 42, 39, 38), (41, 42, 65, 64), (52, 53, 76, 75), (50, 51, 74, 73), (48, 49, 72, 71), (46, 47, 70, 69), (44, 45, 68, 67), (55, 56, 79, 78), (42, 43, 66, 65), (53, 54, 77, 76), (56, 41, 64, 79), (51, 52, 75, 74), (49, 50, 73, 72), (47, 48, 71, 70), (45, 46, 69, 68), (43, 44, 67, 66), (54, 55, 78, 77)])
me_cylinder_006.polygons.foreach_set('use_smooth', [True] * 64)
_uv = me_cylinder_006.uv_layers.new(name='UVMap')
_uv.uv.foreach_set('vector', [0.7178, 0.6223, 0.4901, 0.6026, 0.4901, 0.5827, 0.7189, 0.6027, 0.2625, 0.6231, 0.02819, 0.6859, 0.02431, 0.6653, 0.2614, 0.6031, 0.2632, 0.6242, 0.02938, 0.6819, 0.02551, 0.663, 0.2621, 0.6058, 0.4904, 0.6032, 0.2625, 0.6231, 0.2614, 0.6031, 0.4904, 0.5833, 0.4897, 0.6032, 0.2618, 0.6231, 0.2606, 0.6031, 0.4897, 0.5833, 0.4907, 0.6058, 0.2632, 0.6242, 0.2621, 0.6058, 0.4907, 0.5876, 0.7174, 0.6228, 0.4897, 0.6032, 0.4897, 0.5833, 0.7185, 0.6032, 0.9509, 0.6822, 0.7179, 0.6239, 0.7191, 0.6059, 0.9547, 0.6643, 0.2622, 0.6226, 0.02788, 0.6855, 0.024, 0.665, 0.261, 0.6026, 0.7189, 0.6027, 0.4901, 0.5827, 0.49, 0.5614, 0.7201, 0.5817, 0.9512, 0.6859, 0.7178, 0.6223, 0.7189, 0.6027, 0.955, 0.6663, 0.259, 0.5623, 0.4904, 0.5419, 0.4904, 0.5619, 0.2601, 0.582, 0.02269, 0.6225, 0.259, 0.5623, 0.2601, 0.582, 0.02242, 0.6431, 0.4904, 0.5419, 0.7216, 0.562, 0.7204, 0.5822, 0.4904, 0.5619, 0.7216, 0.562, 0.9571, 0.623, 0.9573, 0.6445, 0.7204, 0.5822, 0.7209, 0.562, 0.9564, 0.623, 0.9566, 0.6445, 0.7197, 0.5822, 0.7212, 0.5615, 0.9567, 0.6226, 0.957, 0.6442, 0.7201, 0.5817, 0.02389, 0.6237, 0.2597, 0.5684, 0.2609, 0.5865, 0.02363, 0.6426, 0.2597, 0.5684, 0.4906, 0.5496, 0.4907, 0.568, 0.2609, 0.5865, 0.2587, 0.5618, 0.49, 0.5414, 0.49, 0.5614, 0.2598, 0.5815, 0.02237, 0.6222, 0.2587, 0.5618, 0.2598, 0.5815, 0.02211, 0.6427, 0.4906, 0.5496, 0.7214, 0.5681, 0.7202, 0.5866, 0.4907, 0.568, 0.7214, 0.5681, 0.9564, 0.6241, 0.9566, 0.6439, 0.7202, 0.5866, 0.49, 0.5414, 0.7212, 0.5615, 0.7201, 0.5817, 0.49, 0.5614, 0.2606, 0.6031, 0.0236, 0.6653, 0.02171, 0.6431, 0.2594, 0.582, 0.261, 0.6026, 0.024, 0.665, 0.02211, 0.6427, 0.2598, 0.5815, 0.4897, 0.5833, 0.2606, 0.6031, 0.2594, 0.582, 0.4897, 0.5619, 0.7185, 0.6032, 0.4897, 0.5833, 0.4897, 0.5619, 0.7197, 0.5822, 0.9553, 0.6667, 0.7192, 0.6032, 0.7204, 0.5822, 0.9573, 0.6445, 0.7192, 0.6032, 0.4904, 0.5833, 0.4904, 0.5619, 0.7204, 0.5822, 0.9546, 0.6667, 0.7185, 0.6032, 0.7197, 0.5822, 0.9566, 0.6445, 0.4904, 0.5833, 0.2614, 0.6031, 0.2601, 0.582, 0.4904, 0.5619, 0.2614, 0.6031, 0.02431, 0.6653, 0.02242, 0.6431, 0.2601, 0.582, 0.9547, 0.6643, 0.7191, 0.6059, 0.7202, 0.5866, 0.9566, 0.6439, 0.02198, 0.6226, 0.2583, 0.5623, 0.2594, 0.582, 0.02171, 0.6431, 0.4897, 0.5419, 0.7209, 0.562, 0.7197, 0.5822, 0.4897, 0.5619, 0.2583, 0.5623, 0.4897, 0.5419, 0.4897, 0.5619, 0.2594, 0.582, 0.7191, 0.6059, 0.4907, 0.5876, 0.4907, 0.568, 0.7202, 0.5866, 0.4907, 0.5876, 0.2621, 0.6058, 0.2609, 0.5865, 0.4907, 0.568, 0.4901, 0.5827, 0.261, 0.6026, 0.2598, 0.5815, 0.49, 0.5614, 0.2621, 0.6058, 0.02551, 0.663, 0.02363, 0.6426, 0.2609, 0.5865, 0.955, 0.6663, 0.7189, 0.6027, 0.7201, 0.5817, 0.957, 0.6442, 0.4901, 0.6026, 0.2622, 0.6226, 0.261, 0.6026, 0.4901, 0.5827, 0.7181, 0.6228, 0.4904, 0.6032, 0.4904, 0.5833, 0.7192, 0.6032, 0.9516, 0.6863, 0.7181, 0.6228, 0.7192, 0.6032, 0.9553, 0.6667, 0.9509, 0.6863, 0.7174, 0.6228, 0.7185, 0.6032, 0.9546, 0.6667, 0.2618, 0.6231, 0.02748, 0.6859, 0.0236, 0.6653, 0.2606, 0.6031, 0.7179, 0.6239, 0.4907, 0.6058, 0.4907, 0.5876, 0.7191, 0.6059, 0.2632, 0.6242, 0.4907, 0.6058, 0.4907, 0.6372, 0.2652, 0.6559, 0.02788, 0.6855, 0.2622, 0.6226, 0.2641, 0.6571, 0.03501, 0.7195, 0.4897, 0.6032, 0.7174, 0.6228, 0.7153, 0.657, 0.4897, 0.6374, 0.02748, 0.6859, 0.2618, 0.6231, 0.2638, 0.6576, 0.0346, 0.7199, 0.4904, 0.6032, 0.7181, 0.6228, 0.716, 0.657, 0.4904, 0.6374, 0.02819, 0.6859, 0.2625, 0.6231, 0.2645, 0.6576, 0.03531, 0.7199, 0.7178, 0.6223, 0.9512, 0.6859, 0.9441, 0.7195, 0.7157, 0.6565, 0.4907, 0.6058, 0.7179, 0.6239, 0.7159, 0.6553, 0.4907, 0.6372, 0.2622, 0.6226, 0.4901, 0.6026, 0.49, 0.6368, 0.2641, 0.6571, 0.02938, 0.6819, 0.2632, 0.6242, 0.2652, 0.6559, 0.0365, 0.7131, 0.7174, 0.6228, 0.9509, 0.6863, 0.9437, 0.7199, 0.7153, 0.657, 0.2618, 0.6231, 0.4897, 0.6032, 0.4897, 0.6374, 0.2638, 0.6576, 0.7181, 0.6228, 0.9516, 0.6863, 0.9444, 0.7199, 0.716, 0.657, 0.2625, 0.6231, 0.4904, 0.6032, 0.4904, 0.6374, 0.2645, 0.6576, 0.7179, 0.6239, 0.9509, 0.6822, 0.9438, 0.7131, 0.7159, 0.6553, 0.4901, 0.6026, 0.7178, 0.6223, 0.7157, 0.6565, 0.49, 0.6368])
me_cylinder_006.materials.append(mat_obstacles_passive_ballon_barell_metal_1_schnallen_metal_2)
me_cylinder_006.use_remesh_preserve_volume = False
me_cylinder_006.use_remesh_preserve_attributes = False
me_cylinder_006.use_mirror_vertex_groups = False
me_cylinder_006.update()
me_cylinder_003 = bpy.data.meshes.new('Cylinder.003')
me_cylinder_003.from_pydata([(-2.184, 0.3365, -0.9335), (-2.186, -0.03654, -0.9884), (-2.189, -0.4022, -0.8964), (-2.193, -0.7048, -0.6714), (-2.197, -0.8983, -0.3478), (-2.202, -0.9531, 0.02527), (-2.205, -0.8611, 0.3909), (-2.207, -0.6361, 0.6935), (-2.207, -0.3124, 0.887), (-2.206, 0.06065, 0.9419), (-2.203, 0.4263, 0.8498), (-2.199, 0.7289, 0.6249), (-2.194, 0.9224, 0.3012), (-2.19, 0.9773, -0.07181), (-2.187, 0.8852, -0.4375), (-2.185, 0.6602, -0.7401), (-2.175, 0.3282, -0.9104), (-2.176, -0.03537, -0.9639), (-2.179, -0.3918, -0.8741), (-2.183, -0.6867, -0.6549), (-2.187, -0.8752, -0.3394), (-2.191, -0.9287, 0.02415), (-2.195, -0.839, 0.3805), (-2.197, -0.6197, 0.6755), (-2.197, -0.3042, 0.864), (-2.195, 0.05937, 0.9175), (-2.193, 0.4158, 0.8278), (-2.189, 0.7107, 0.6086), (-2.184, 0.8993, 0.2931), (-2.18, 0.9527, -0.07047), (-2.177, 0.863, -0.4269), (-2.175, 0.6437, -0.7218), (-2.175, 0.3245, -0.8999), (-2.176, -0.03481, -0.9527), (-2.179, -0.387, -0.8641), (-2.183, -0.6784, -0.6474), (-2.187, -0.8648, -0.3357), (-2.191, -0.9176, 0.02359), (-2.195, -0.8289, 0.3758), (-2.196, -0.6122, 0.6672), (-2.197, -0.3005, 0.8535), (-2.195, 0.05881, 0.9064), (-2.192, 0.411, 0.8178), (-2.189, 0.7024, 0.6011), (-2.184, 0.8888, 0.2894), (-2.18, 0.9416, -0.06991), (-2.177, 0.8529, -0.4221), (-2.175, 0.6362, -0.7135), (-2.185, 0.3158, -0.8753), (-2.186, -0.03344, -0.9267), (-2.189, -0.3757, -0.8406), (-2.193, -0.659, -0.63), (-2.197, -0.8401, -0.327), (-2.201, -0.8914, 0.02217), (-2.204, -0.8052, 0.3644), (-2.206, -0.5946, 0.6477), (-2.206, -0.2917, 0.8288), (-2.205, 0.05755, 0.8802), (-2.202, 0.3998, 0.794), (-2.198, 0.6831, 0.5834), (-2.194, 0.8642, 0.2805), (-2.19, 0.9155, -0.06871), (-2.187, 0.8294, -0.411), (-2.185, 0.6187, -0.6942), (-2.198, 0.2029, -0.5586), (-2.199, -0.01647, -0.5909), (-2.2, -0.2315, -0.5367), (-2.203, -0.4094, -0.4045), (-2.205, -0.5231, -0.2142), (-2.208, -0.5554, 0.005178), (-2.21, -0.5013, 0.2202), (-2.211, -0.369, 0.3981), (-2.211, -0.1787, 0.5119), (-2.21, 0.04068, 0.5441), (-2.209, 0.2557, 0.49), (-2.206, 0.4336, 0.3577), (-2.204, 0.5474, 0.1674), (-2.201, 0.5796, -0.0519), (-2.199, 0.5255, -0.2669), (-2.198, 0.3932, -0.4448), (0.9228, -0.6368, 0.7085), (0.9225, -0.3214, 0.8971), (0.9239, 0.04224, 0.9506), (0.9268, 0.3986, 0.8609), (0.9308, 0.6936, 0.6416), (0.9352, 0.8821, 0.3262), (0.9393, 0.9356, -0.03742), (0.9426, 0.8459, -0.3938), (0.9445, 0.6266, -0.6887), (0.9448, 0.3111, -0.8773), (0.9433, -0.05249, -0.9308), (0.9404, -0.4089, -0.8411), (0.9365, -0.7038, -0.6218), (0.9321, -0.8924, -0.3064), (0.928, -0.9459, 0.05721), (0.9247, -0.8561, 0.4136), (0.9325, -0.6533, 0.7268), (0.9322, -0.3296, 0.9203), (0.9337, 0.04342, 0.9752), (0.9367, 0.4091, 0.8831), (0.9407, 0.7117, 0.6581), (0.9452, 0.9051, 0.3345), (0.9495, 0.96, -0.03854), (0.9528, 0.8679, -0.4042), (0.9548, 0.643, -0.7068), (0.9551, 0.3193, -0.9003), (0.9536, -0.05378, -0.9552), (0.9506, -0.4194, -0.8631), (0.9466, -0.722, -0.6381), (0.9421, -0.9155, -0.3145), (0.9378, -0.9704, 0.05854), (0.9345, -0.8783, 0.4242), (0.9248, -0.8461, 0.4088), (0.928, -0.9347, 0.05665), (0.9321, -0.8819, -0.3026), (0.9365, -0.6956, -0.6144), (0.9404, -0.4041, -0.831), (0.9432, -0.05193, -0.9197), (0.9446, 0.3074, -0.8668), (0.9444, 0.6191, -0.6805), (0.9425, 0.8358, -0.389), (0.9392, 0.9245, -0.03686), (0.9351, 0.8716, 0.3224), (0.9308, 0.6853, 0.6341), (0.9269, 0.3939, 0.8508), (0.924, 0.04168, 0.9395), (0.9226, -0.3176, 0.8866), (0.9229, -0.6294, 0.7003), (0.935, -0.8225, 0.3977), (0.9382, -0.9087, 0.05544), (0.9422, -0.8573, -0.2938), (0.9464, -0.6762, -0.5967), (0.9502, -0.393, -0.8073), (0.953, -0.05067, -0.8934), (0.9543, 0.2985, -0.8421), (0.9541, 0.6015, -0.661), (0.9522, 0.8121, -0.3777), (0.9491, 0.8983, -0.03544), (0.9451, 0.8469, 0.3138), (0.9409, 0.6658, 0.6167), (0.9371, 0.3826, 0.8273), (0.9343, 0.04031, 0.9134), (0.9329, -0.3089, 0.8621), (0.9332, -0.6119, 0.681), (0.947, -0.5186, 0.2536), (0.949, -0.5727, 0.03863), (0.9515, -0.5405, -0.1807), (0.9541, -0.4267, -0.371), (0.9565, -0.2488, -0.5033), (0.9582, -0.0338, -0.5574), (0.9591, 0.1855, -0.5251), (0.9589, 0.3759, -0.4114), (0.9578, 0.5081, -0.2334), (0.9558, 0.5623, -0.01845), (0.9533, 0.53, 0.2009), (0.9506, 0.4163, 0.3912), (0.9483, 0.2383, 0.5235), (0.9465, 0.02335, 0.5776), (0.9457, -0.196, 0.5453), (0.9458, -0.3863, 0.4316)], [], [(8, 9, 25, 24), (6, 7, 23, 22), (4, 5, 21, 20), (2, 3, 19, 18), (13, 14, 30, 29), (0, 1, 17, 16), (11, 12, 28, 27), (9, 10, 26, 25), (7, 8, 24, 23), (5, 6, 22, 21), (3, 4, 20, 19), (14, 15, 31, 30), (1, 2, 18, 17), (12, 13, 29, 28), (15, 0, 16, 31), (10, 11, 27, 26), (25, 26, 42, 41), (23, 24, 40, 39), (21, 22, 38, 37), (19, 20, 36, 35), (30, 31, 47, 46), (17, 18, 34, 33), (28, 29, 45, 44), (31, 16, 32, 47), (26, 27, 43, 42), (24, 25, 41, 40), (22, 23, 39, 38), (20, 21, 37, 36), (18, 19, 35, 34), (29, 30, 46, 45), (16, 17, 33, 32), (27, 28, 44, 43), (47, 32, 48, 63), (42, 43, 59, 58), (40, 41, 57, 56), (38, 39, 55, 54), (36, 37, 53, 52), (34, 35, 51, 50), (45, 46, 62, 61), (32, 33, 49, 48), (43, 44, 60, 59), (41, 42, 58, 57), (39, 40, 56, 55), (37, 38, 54, 53), (35, 36, 52, 51), (46, 47, 63, 62), (33, 34, 50, 49), (44, 45, 61, 60), (48, 49, 65, 64), (59, 60, 76, 75), (57, 58, 74, 73), (55, 56, 72, 71), (53, 54, 70, 69), (51, 52, 68, 67), (62, 63, 79, 78), (49, 50, 66, 65), (60, 61, 77, 76), (63, 48, 64, 79), (58, 59, 75, 74), (56, 57, 73, 72), (54, 55, 71, 70), (52, 53, 69, 68), (50, 51, 67, 66), (61, 62, 78, 77), (64, 78, 79), (78, 64, 77), (66, 77, 65), (66, 76, 77), (67, 76, 66), (75, 76, 68), (77, 64, 65), (68, 74, 75), (68, 73, 74), (69, 73, 68), (69, 72, 73), (72, 69, 71), (68, 76, 67), (71, 69, 70), (93, 92, 115, 114), (88, 87, 120, 119), (92, 91, 116, 115), (94, 93, 114, 113), (80, 95, 112, 127), (87, 86, 121, 120), (96, 111, 95, 80), (91, 90, 117, 116), (86, 85, 122, 121), (82, 81, 126, 125), (90, 89, 118, 117), (81, 80, 127, 126), (83, 82, 125, 124), (85, 84, 123, 122), (89, 88, 119, 118), (101, 100, 84, 85), (98, 97, 81, 82), (100, 99, 83, 84), (104, 103, 87, 88), (108, 107, 91, 92), (110, 109, 93, 94), (105, 104, 88, 89), (109, 108, 92, 93), (111, 110, 94, 95), (102, 101, 85, 86), (106, 105, 89, 90), (97, 96, 80, 81), (103, 102, 86, 87), (99, 98, 82, 83), (107, 106, 90, 91), (95, 94, 113, 112), (84, 83, 124, 123), (127, 112, 128, 143), (122, 123, 139, 138), (120, 121, 137, 136), (118, 119, 135, 134), (116, 117, 133, 132), (114, 115, 131, 130), (125, 126, 142, 141), (112, 113, 129, 128), (123, 124, 140, 139), (121, 122, 138, 137), (119, 120, 136, 135), (117, 118, 134, 133), (115, 116, 132, 131), (126, 127, 143, 142), (113, 114, 130, 129), (124, 125, 141, 140), (128, 129, 145, 144), (139, 140, 156, 155), (137, 138, 154, 153), (135, 136, 152, 151), (133, 134, 150, 149), (131, 132, 148, 147), (142, 143, 159, 158), (129, 130, 146, 145), (140, 141, 157, 156), (143, 128, 144, 159), (138, 139, 155, 154), (136, 137, 153, 152), (134, 135, 151, 150), (132, 133, 149, 148), (130, 131, 147, 146), (141, 142, 158, 157), (144, 158, 159), (158, 144, 157), (146, 157, 145), (146, 156, 157), (147, 156, 146), (155, 156, 148), (157, 144, 145), (148, 154, 155), (148, 153, 154), (149, 153, 148), (149, 152, 153), (152, 149, 151), (148, 156, 147), (151, 149, 150)])
me_cylinder_003.polygons.foreach_set('use_smooth', [1, 1, 1, 1, 1, 1, 1, 1, 1, 1, 1, 1, 1, 1, 1, 1, 1, 1, 1, 1, 1, 1, 1, 1, 1, 1, 1, 1, 1, 1, 1, 1, 1, 1, 1, 1, 1, 1, 1, 1, 1, 1, 1, 1, 1, 1, 1, 1, 1, 1, 1, 1, 1, 1, 1, 1, 1, 1, 1, 1, 1, 1, 1, 1, 0, 0, 0, 0, 0, 0, 0, 0, 0, 0, 0, 0, 0, 0, 1, 1, 1, 1, 1, 1, 1, 1, 1, 1, 1, 1, 1, 1, 1, 1, 1, 1, 1, 1, 1, 1, 1, 1, 1, 1, 1, 1, 1, 1, 1, 1, 1, 1, 1, 1, 1, 1, 1, 1, 1, 1, 1, 1, 1, 1, 1, 1, 1, 1, 1, 1, 1, 1, 1, 1, 1, 1, 1, 1, 1, 1, 1, 1, 0, 0, 0, 0, 0, 0, 0, 0, 0, 0, 0, 0, 0, 0])
_uv = me_cylinder_003.uv_layers.new(name='UVMap')
_uv.uv.foreach_set('vector', [0.5566, 0.2123, 0.6502, 0.2711, 0.6461, 0.2803, 0.5552, 0.2231, 0.3616, 0.2711, 0.4552, 0.2123, 0.4567, 0.2231, 0.3657, 0.2802, 0.2512, 0.5217, 0.29, 0.3797, 0.296, 0.3858, 0.2583, 0.5238, 0.29, 0.8172, 0.2512, 0.6753, 0.2583, 0.6731, 0.296, 0.8111, 0.7218, 0.8172, 0.6502, 0.9259, 0.6461, 0.9167, 0.7158, 0.8112, 0.4552, 0.9847, 0.3616, 0.9259, 0.3657, 0.9167, 0.4566, 0.9739, 0.7606, 0.5217, 0.7606, 0.6753, 0.7535, 0.6732, 0.7535, 0.5238, 0.6502, 0.2711, 0.7218, 0.3797, 0.7158, 0.3859, 0.6461, 0.2803, 0.4552, 0.2123, 0.5566, 0.2123, 0.5552, 0.2231, 0.4567, 0.2231, 0.29, 0.3797, 0.3616, 0.2711, 0.3657, 0.2802, 0.296, 0.3858, 0.2512, 0.6753, 0.2512, 0.5217, 0.2583, 0.5238, 0.2583, 0.6731, 0.6502, 0.9259, 0.5566, 0.9847, 0.5551, 0.9739, 0.6461, 0.9167, 0.3616, 0.9259, 0.29, 0.8172, 0.296, 0.8111, 0.3657, 0.9167, 0.7606, 0.6753, 0.7218, 0.8172, 0.7158, 0.8112, 0.7535, 0.6732, 0.5566, 0.9847, 0.4552, 0.9847, 0.4566, 0.9739, 0.5551, 0.9739, 0.7218, 0.3797, 0.7606, 0.5217, 0.7535, 0.5238, 0.7158, 0.3859, 0.6461, 0.2803, 0.7158, 0.3859, 0.7133, 0.3884, 0.6445, 0.284, 0.4567, 0.2231, 0.5552, 0.2231, 0.5546, 0.2275, 0.4572, 0.2275, 0.296, 0.3858, 0.3657, 0.2802, 0.3673, 0.284, 0.2985, 0.3884, 0.2583, 0.6731, 0.2583, 0.5238, 0.2613, 0.5247, 0.2613, 0.6723, 0.6461, 0.9167, 0.5551, 0.9739, 0.5546, 0.9695, 0.6445, 0.913, 0.3657, 0.9167, 0.296, 0.8111, 0.2985, 0.8086, 0.3673, 0.913, 0.7535, 0.6732, 0.7158, 0.8112, 0.7133, 0.8086, 0.7505, 0.6723, 0.5551, 0.9739, 0.4566, 0.9739, 0.4572, 0.9694, 0.5546, 0.9695, 0.7158, 0.3859, 0.7535, 0.5238, 0.7505, 0.5247, 0.7133, 0.3884, 0.5552, 0.2231, 0.6461, 0.2803, 0.6445, 0.284, 0.5546, 0.2275, 0.3657, 0.2802, 0.4567, 0.2231, 0.4572, 0.2275, 0.3673, 0.284, 0.2583, 0.5238, 0.296, 0.3858, 0.2985, 0.3884, 0.2613, 0.5247, 0.296, 0.8111, 0.2583, 0.6731, 0.2613, 0.6723, 0.2985, 0.8086, 0.7158, 0.8112, 0.6461, 0.9167, 0.6445, 0.913, 0.7133, 0.8086, 0.4566, 0.9739, 0.3657, 0.9167, 0.3673, 0.913, 0.4572, 0.9694, 0.7535, 0.5238, 0.7535, 0.6732, 0.7505, 0.6723, 0.7505, 0.5247, 0.5546, 0.9695, 0.4572, 0.9694, 0.4587, 0.9581, 0.5531, 0.9581, 0.7133, 0.3884, 0.7505, 0.5247, 0.7431, 0.527, 0.707, 0.3948, 0.5546, 0.2275, 0.6445, 0.284, 0.6403, 0.2936, 0.5531, 0.2389, 0.3673, 0.284, 0.4572, 0.2275, 0.4587, 0.2389, 0.3716, 0.2936, 0.2613, 0.5247, 0.2985, 0.3884, 0.3049, 0.3948, 0.2687, 0.5269, 0.2985, 0.8086, 0.2613, 0.6723, 0.2687, 0.67, 0.3048, 0.8022, 0.7133, 0.8086, 0.6445, 0.913, 0.6402, 0.9034, 0.707, 0.8022, 0.4572, 0.9694, 0.3673, 0.913, 0.3715, 0.9034, 0.4587, 0.9581, 0.7505, 0.5247, 0.7505, 0.6723, 0.7431, 0.67, 0.7431, 0.527, 0.6445, 0.284, 0.7133, 0.3884, 0.707, 0.3948, 0.6403, 0.2936, 0.4572, 0.2275, 0.5546, 0.2275, 0.5531, 0.2389, 0.4587, 0.2389, 0.2985, 0.3884, 0.3673, 0.284, 0.3716, 0.2936, 0.3049, 0.3948, 0.2613, 0.6723, 0.2613, 0.5247, 0.2687, 0.5269, 0.2687, 0.67, 0.6445, 0.913, 0.5546, 0.9695, 0.5531, 0.9581, 0.6402, 0.9034, 0.3673, 0.913, 0.2985, 0.8086, 0.3048, 0.8022, 0.3715, 0.9034, 0.7505, 0.6723, 0.7133, 0.8086, 0.707, 0.8022, 0.7431, 0.67, 0.4587, 0.9581, 0.3715, 0.9034, 0.4214, 0.79, 0.4762, 0.8244, 0.7431, 0.527, 0.7431, 0.67, 0.6549, 0.6436, 0.6549, 0.5537, 0.6403, 0.2936, 0.707, 0.3948, 0.6323, 0.4706, 0.5904, 0.407, 0.4587, 0.2389, 0.5531, 0.2389, 0.5356, 0.3726, 0.4764, 0.3725, 0.3049, 0.3948, 0.3716, 0.2936, 0.4216, 0.4069, 0.3796, 0.4704, 0.2687, 0.67, 0.2687, 0.5269, 0.3569, 0.5534, 0.3569, 0.6433, 0.6402, 0.9034, 0.5531, 0.9581, 0.5355, 0.8245, 0.5902, 0.7901, 0.3715, 0.9034, 0.3048, 0.8022, 0.3795, 0.7264, 0.4214, 0.79, 0.7431, 0.67, 0.707, 0.8022, 0.6322, 0.7266, 0.6549, 0.6436, 0.5531, 0.9581, 0.4587, 0.9581, 0.4762, 0.8244, 0.5355, 0.8245, 0.707, 0.3948, 0.7431, 0.527, 0.6549, 0.5537, 0.6323, 0.4706, 0.5531, 0.2389, 0.6403, 0.2936, 0.5904, 0.407, 0.5356, 0.3726, 0.3716, 0.2936, 0.4587, 0.2389, 0.4764, 0.3725, 0.4216, 0.4069, 0.2687, 0.5269, 0.3049, 0.3948, 0.3796, 0.4704, 0.3569, 0.5534, 0.3048, 0.8022, 0.2687, 0.67, 0.3569, 0.6433, 0.3795, 0.7264, 0.707, 0.8022, 0.6402, 0.9034, 0.5902, 0.7901, 0.6322, 0.7266, 0.4762, 0.8244, 0.5902, 0.7901, 0.5355, 0.8245, 0.5902, 0.7901, 0.4762, 0.8244, 0.6322, 0.7266, 0.3795, 0.7264, 0.6322, 0.7266, 0.4214, 0.79, 0.3795, 0.7264, 0.6549, 0.6436, 0.6322, 0.7266, 0.3569, 0.6433, 0.6549, 0.6436, 0.3795, 0.7264, 0.6549, 0.5537, 0.6549, 0.6436, 0.3569, 0.5534, 0.6322, 0.7266, 0.4762, 0.8244, 0.4214, 0.79, 0.3569, 0.5534, 0.6323, 0.4706, 0.6549, 0.5537, 0.3569, 0.5534, 0.5904, 0.407, 0.6323, 0.4706, 0.3796, 0.4704, 0.5904, 0.407, 0.3569, 0.5534, 0.3796, 0.4704, 0.5356, 0.3726, 0.5904, 0.407, 0.5356, 0.3726, 0.3796, 0.4704, 0.4764, 0.3725, 0.3569, 0.5534, 0.6549, 0.6436, 0.3569, 0.6433, 0.4764, 0.3725, 0.3796, 0.4704, 0.4216, 0.4069, 0.2585, 0.6731, 0.2585, 0.5238, 0.2614, 0.5247, 0.2614, 0.6723, 0.5553, 0.2231, 0.6463, 0.2803, 0.6446, 0.284, 0.5547, 0.2275, 0.2585, 0.5238, 0.2962, 0.3858, 0.2986, 0.3884, 0.2614, 0.5247, 0.2961, 0.8111, 0.2585, 0.6731, 0.2614, 0.6723, 0.2986, 0.8086, 0.4568, 0.9739, 0.3658, 0.9167, 0.3674, 0.913, 0.4573, 0.9694, 0.6463, 0.2803, 0.7159, 0.3859, 0.7134, 0.3884, 0.6446, 0.284, 0.4554, 0.9847, 0.3618, 0.9259, 0.3658, 0.9167, 0.4568, 0.9739, 0.2962, 0.3858, 0.3658, 0.2802, 0.3675, 0.284, 0.2986, 0.3884, 0.7159, 0.3859, 0.7536, 0.5238, 0.7507, 0.5247, 0.7134, 0.3884, 0.6462, 0.9167, 0.5553, 0.9739, 0.5547, 0.9695, 0.6446, 0.913, 0.3658, 0.2802, 0.4568, 0.2231, 0.4574, 0.2275, 0.3675, 0.284, 0.5553, 0.9739, 0.4568, 0.9739, 0.4573, 0.9694, 0.5547, 0.9695, 0.7159, 0.8111, 0.6462, 0.9167, 0.6446, 0.913, 0.7134, 0.8086, 0.7536, 0.5238, 0.7536, 0.6732, 0.7507, 0.6723, 0.7507, 0.5247, 0.4568, 0.2231, 0.5553, 0.2231, 0.5547, 0.2275, 0.4574, 0.2275, 0.7607, 0.5217, 0.7607, 0.6753, 0.7536, 0.6732, 0.7536, 0.5238, 0.6503, 0.9259, 0.5567, 0.9847, 0.5553, 0.9739, 0.6462, 0.9167, 0.7607, 0.6753, 0.7219, 0.8172, 0.7159, 0.8111, 0.7536, 0.6732, 0.5567, 0.2123, 0.6503, 0.2711, 0.6463, 0.2803, 0.5553, 0.2231, 0.2513, 0.5217, 0.2901, 0.3797, 0.2962, 0.3858, 0.2585, 0.5238, 0.2901, 0.8172, 0.2513, 0.6753, 0.2585, 0.6731, 0.2961, 0.8111, 0.4554, 0.2123, 0.5567, 0.2123, 0.5553, 0.2231, 0.4568, 0.2231, 0.2513, 0.6753, 0.2513, 0.5217, 0.2585, 0.5238, 0.2585, 0.6731, 0.3618, 0.9259, 0.2901, 0.8172, 0.2961, 0.8111, 0.3658, 0.9167, 0.7219, 0.3797, 0.7607, 0.5217, 0.7536, 0.5238, 0.7159, 0.3859, 0.3618, 0.2711, 0.4554, 0.2123, 0.4568, 0.2231, 0.3658, 0.2802, 0.5567, 0.9847, 0.4554, 0.9847, 0.4568, 0.9739, 0.5553, 0.9739, 0.6503, 0.2711, 0.7219, 0.3797, 0.7159, 0.3859, 0.6463, 0.2803, 0.7219, 0.8172, 0.6503, 0.9259, 0.6462, 0.9167, 0.7159, 0.8111, 0.2901, 0.3797, 0.3618, 0.2711, 0.3658, 0.2802, 0.2962, 0.3858, 0.3658, 0.9167, 0.2961, 0.8111, 0.2986, 0.8086, 0.3674, 0.913, 0.7536, 0.6732, 0.7159, 0.8111, 0.7134, 0.8086, 0.7507, 0.6723, 0.4573, 0.9694, 0.3674, 0.913, 0.3717, 0.9034, 0.4588, 0.9581, 0.7507, 0.5247, 0.7507, 0.6723, 0.7432, 0.67, 0.7432, 0.527, 0.6446, 0.284, 0.7134, 0.3884, 0.7071, 0.3948, 0.6404, 0.2936, 0.4574, 0.2275, 0.5547, 0.2275, 0.5532, 0.2389, 0.4589, 0.2389, 0.2986, 0.3884, 0.3675, 0.284, 0.3717, 0.2936, 0.305, 0.3948, 0.2614, 0.6723, 0.2614, 0.5247, 0.2689, 0.5269, 0.2689, 0.67, 0.6446, 0.913, 0.5547, 0.9695, 0.5532, 0.9581, 0.6403, 0.9034, 0.3674, 0.913, 0.2986, 0.8086, 0.305, 0.8022, 0.3717, 0.9034, 0.7507, 0.6723, 0.7134, 0.8086, 0.7071, 0.8022, 0.7432, 0.67, 0.7134, 0.3884, 0.7507, 0.5247, 0.7432, 0.527, 0.7071, 0.3948, 0.5547, 0.2275, 0.6446, 0.284, 0.6404, 0.2936, 0.5532, 0.2389, 0.3675, 0.284, 0.4574, 0.2275, 0.4589, 0.2389, 0.3717, 0.2936, 0.2614, 0.5247, 0.2986, 0.3884, 0.305, 0.3948, 0.2689, 0.5269, 0.5547, 0.9695, 0.4573, 0.9694, 0.4588, 0.9581, 0.5532, 0.9581, 0.2986, 0.8086, 0.2614, 0.6723, 0.2689, 0.67, 0.305, 0.8022, 0.7134, 0.8086, 0.6446, 0.913, 0.6403, 0.9034, 0.7071, 0.8022, 0.3717, 0.9034, 0.305, 0.8022, 0.3796, 0.7264, 0.4215, 0.79, 0.7432, 0.67, 0.7071, 0.8022, 0.6323, 0.7266, 0.655, 0.6436, 0.7071, 0.3948, 0.7432, 0.527, 0.655, 0.5537, 0.6324, 0.4706, 0.5532, 0.2389, 0.6404, 0.2936, 0.5905, 0.407, 0.5357, 0.3726, 0.3717, 0.2936, 0.4589, 0.2389, 0.4765, 0.3725, 0.4217, 0.4069, 0.2689, 0.5269, 0.305, 0.3948, 0.3797, 0.4704, 0.357, 0.5534, 0.5532, 0.9581, 0.4588, 0.9581, 0.4763, 0.8244, 0.5356, 0.8245, 0.305, 0.8022, 0.2689, 0.67, 0.357, 0.6433, 0.3796, 0.7264, 0.7071, 0.8022, 0.6403, 0.9034, 0.5903, 0.7901, 0.6323, 0.7266, 0.4588, 0.9581, 0.3717, 0.9034, 0.4215, 0.79, 0.4763, 0.8244, 0.7432, 0.527, 0.7432, 0.67, 0.655, 0.6436, 0.655, 0.5537, 0.6404, 0.2936, 0.7071, 0.3948, 0.6324, 0.4706, 0.5905, 0.407, 0.4589, 0.2389, 0.5532, 0.2389, 0.5357, 0.3726, 0.4765, 0.3725, 0.305, 0.3948, 0.3717, 0.2936, 0.4217, 0.4069, 0.3797, 0.4704, 0.2689, 0.67, 0.2689, 0.5269, 0.357, 0.5534, 0.357, 0.6433, 0.6403, 0.9034, 0.5532, 0.9581, 0.5356, 0.8245, 0.5903, 0.7901, 0.4215, 0.79, 0.5356, 0.8245, 0.4763, 0.8244, 0.5356, 0.8245, 0.4215, 0.79, 0.5903, 0.7901, 0.357, 0.6433, 0.5903, 0.7901, 0.3796, 0.7264, 0.357, 0.6433, 0.6323, 0.7266, 0.5903, 0.7901, 0.357, 0.5534, 0.6323, 0.7266, 0.357, 0.6433, 0.655, 0.6436, 0.6323, 0.7266, 0.3797, 0.4704, 0.5903, 0.7901, 0.4215, 0.79, 0.3796, 0.7264, 0.3797, 0.4704, 0.655, 0.5537, 0.655, 0.6436, 0.3797, 0.4704, 0.6324, 0.4706, 0.655, 0.5537, 0.4217, 0.4069, 0.6324, 0.4706, 0.3797, 0.4704, 0.4217, 0.4069, 0.5905, 0.407, 0.6324, 0.4706, 0.5905, 0.407, 0.4217, 0.4069, 0.5357, 0.3726, 0.3797, 0.4704, 0.6323, 0.7266, 0.357, 0.5534, 0.5357, 0.3726, 0.4217, 0.4069, 0.4765, 0.3725])
me_cylinder_003.materials.append(mat_obstacles_passive_ballon_barell_metal_1_body_metal_1)
me_cylinder_003.use_remesh_preserve_volume = False
me_cylinder_003.use_remesh_preserve_attributes = False
me_cylinder_003.use_mirror_vertex_groups = False
me_cylinder_003.update()
me_cylinder_002 = bpy.data.meshes.new('Cylinder.002')
me_cylinder_002.from_pydata([(-0.07919, 0.6711, -0.7427), (-0.08123, 0.904, -0.4295), (-0.08472, 0.9992, -0.05119), (-0.08912, 0.9424, 0.3348), (-0.08351, -0.4282, -0.9044), (-0.08042, -0.04979, -0.9996), (-0.07891, 0.3362, -0.9428), (-0.1002, -0.903, 0.4276), (-0.09234, -0.9414, -0.3367), (-0.0877, -0.7413, -0.6716), (-0.09377, 0.7423, 0.6697), (-0.1386, -0.6699, 0.7403), (-0.1388, -0.335, 0.9405), (-0.1155, 0.6713, -0.743), (-0.1254, 0.9426, 0.3344), (-0.1365, -0.9028, 0.4272), (-0.133, -0.998, 0.04888), (-0.1286, -0.9412, -0.3371), (-0.1373, 0.05098, 0.9973), (-0.09675, -0.9982, 0.04927), (-0.1342, 0.4293, 0.9021), (-0.1301, 0.7425, 0.6693), (-1.123, 0.9481, 0.3239), (-1.119, 1.005, -0.06215), (-0.121, 0.9994, -0.05157), (-1.116, 0.9096, -0.4405), (-0.1175, 0.9042, -0.4299), (-1.114, 0.6768, -0.7536), (-0.09795, 0.4292, 0.9025), (-0.101, 0.05079, 0.9977), (-0.1026, -0.3352, 0.9409), (-0.1023, -0.6701, 0.7407), (-2.165, -0.9869, 0.02734), (-2.167, 0.4405, 0.8806), (-2.17, 0.06214, 0.9758), (-2.171, -0.3239, 0.919), (-2.171, -0.6588, 0.7188), (-2.148, 0.6825, -0.7646), (-2.15, 0.9153, -0.4515), (-1.155, 1.005, -0.06253), (-2.153, 1.011, -0.07311), (-1.16, 0.9483, 0.3235), (-2.158, 0.9538, 0.3129), (-1.164, 0.7481, 0.6584), (-1.169, 0.435, 0.8911), (-1.172, 0.05666, 0.9864), (-1.173, -0.3294, 0.9296), (-1.173, -0.6643, 0.7294), (-1.171, -0.8971, 0.4163), (-1.137, -0.6645, 0.7298), (-1.137, -0.3296, 0.93), (-1.135, 0.05646, 0.9868), (-1.132, 0.4348, 0.8915), (-1.131, -0.9925, 0.0383), (-1.15, 0.3421, -0.9542), (-1.163, -0.9356, -0.3481), (-1.167, -0.9923, 0.03792), (-1.152, 0.9098, -0.4409), (-1.15, 0.677, -0.754), (-1.128, 0.7479, 0.6587), (-1.122, -0.7356, -0.6826), (-1.127, -0.9358, -0.3477), (-1.135, -0.8973, 0.4167), (-1.113, 0.3419, -0.9538), (-0.1152, 0.3364, -0.9432), (-1.115, -0.04411, -1.011), (-0.1167, -0.04959, -1.0), (-1.118, -0.4225, -0.9154), (-0.1198, -0.428, -0.9048), (-0.124, -0.7411, -0.672), (-2.162, 0.7536, 0.6478), (-2.156, -0.7299, -0.6935), (-2.161, -0.9301, -0.3587), (-2.169, -0.8916, 0.4057), (-2.148, 0.3476, -0.9648), (-2.149, -0.03843, -1.022), (-1.151, -0.04391, -1.011), (-2.152, -0.4168, -0.9263), (-1.154, -0.4223, -0.9157), (-1.158, -0.7354, -0.683), (0.9057, -0.9469, -0.3262), (0.9013, -1.004, 0.05984), (0.8978, -0.9084, 0.4382), (0.9192, 0.3308, -0.9323), (0.9146, -0.4336, -0.8938), (0.9104, -0.7467, -0.661), (0.9043, 0.7368, 0.6803), (0.9001, 0.4237, 0.9131), (0.897, 0.0453, 1.008), (0.8955, -0.3407, 0.9515), (0.8958, -0.6756, 0.7513), (0.9189, 0.6657, -0.7321), (0.9168, 0.8985, -0.419), (0.9134, 0.9937, -0.04061), (0.909, 0.937, 0.3454), (0.9177, -0.05527, -0.9891)], [], [(86, 10, 28, 87), (87, 28, 29, 88), (88, 29, 30, 89), (89, 30, 31, 90), (90, 31, 7, 82), (82, 7, 19, 81), (81, 19, 8, 80), (85, 9, 4, 84), (80, 8, 9, 85), (94, 3, 10, 86), (95, 5, 6, 83), (83, 6, 0, 91), (84, 4, 5, 95), (93, 2, 3, 94), (92, 1, 2, 93), (91, 0, 1, 92), (69, 60, 67, 68), (66, 65, 63, 64), (68, 67, 65, 66), (26, 25, 23, 24), (21, 59, 52, 20), (20, 52, 51, 18), (18, 51, 50, 12), (12, 50, 49, 11), (79, 71, 77, 78), (41, 42, 70, 43), (78, 77, 75, 76), (39, 40, 42, 41), (43, 70, 33, 44), (44, 33, 34, 45), (45, 34, 35, 46), (46, 35, 36, 47), (47, 36, 73, 48), (17, 61, 60, 69), (14, 22, 59, 21), (64, 63, 27, 13), (24, 23, 22, 14), (13, 27, 25, 26), (11, 49, 62, 15), (15, 62, 53, 16), (16, 53, 61, 17), (55, 72, 71, 79), (76, 75, 74, 54), (54, 74, 37, 58), (57, 38, 40, 39), (58, 37, 38, 57), (48, 73, 32, 56), (56, 32, 72, 55)])
me_cylinder_002.polygons.foreach_set('use_smooth', [True] * 48)
_uv = me_cylinder_002.uv_layers.new(name='UVMap')
_uv.uv.foreach_set('vector', [0.9993, 0.09301, 0.9993, 0.545, 0.9003, 0.545, 0.9003, 0.09301, 0.9003, 0.09301, 0.9003, 0.545, 0.8012, 0.545, 0.8012, 0.09301, 0.8012, 0.09301, 0.8012, 0.545, 0.7022, 0.545, 0.7022, 0.09301, 0.7022, 0.09301, 0.7022, 0.545, 0.6031, 0.545, 0.6031, 0.09301, 0.6031, 0.09301, 0.6031, 0.545, 0.5041, 0.545, 0.5041, 0.09301, 0.5041, 0.09301, 0.5041, 0.545, 0.405, 0.545, 0.405, 0.09301, 0.405, 0.09301, 0.405, 0.545, 0.306, 0.545, 0.306, 0.09301, 0.2069, 0.09301, 0.2069, 0.545, 0.1079, 0.545, 0.1079, 0.09302, 0.306, 0.09301, 0.306, 0.545, 0.2069, 0.545, 0.2069, 0.09301, -0.4864, 0.09303, -0.4864, 0.545, -0.5854, 0.545, -0.5854, 0.09303, 0.008845, 0.09302, 0.008849, 0.545, -0.0902, 0.545, -0.0902, 0.09302, -0.0902, 0.09302, -0.0902, 0.545, -0.1892, 0.545, -0.1892, 0.09302, 0.1079, 0.09302, 0.1079, 0.545, 0.008849, 0.545, 0.008845, 0.09302, -0.3873, 0.09303, -0.3873, 0.545, -0.4864, 0.545, -0.4864, 0.09303, -0.2883, 0.09303, -0.2883, 0.545, -0.3873, 0.545, -0.3873, 0.09303, -0.1892, 0.09302, -0.1892, 0.545, -0.2883, 0.545, -0.2883, 0.09303, 0.2069, 0.5456, 0.2069, 0.9976, 0.1079, 0.9976, 0.1079, 0.5456, 0.008846, 0.5456, 0.008847, 0.9976, -0.0902, 0.9976, -0.0902, 0.5456, 0.1079, 0.5456, 0.1079, 0.9976, 0.008847, 0.9976, 0.008846, 0.5456, -0.2883, 0.5456, -0.2883, 0.9976, -0.3873, 0.9976, -0.3873, 0.5456, 0.9993, 0.5456, 0.9993, 0.9976, 0.9003, 0.9976, 0.9003, 0.5456, 0.9003, 0.5456, 0.9003, 0.9976, 0.8012, 0.9976, 0.8012, 0.5456, 0.8012, 0.5456, 0.8012, 0.9976, 0.7022, 0.9976, 0.7022, 0.5456, 0.7022, 0.5456, 0.7022, 0.9976, 0.6031, 0.9976, 0.6031, 0.5456, 0.2069, 0.9982, 0.2069, 1.45, 0.1079, 1.45, 0.1079, 0.9982, -0.4864, 0.9982, -0.4864, 1.45, -0.5854, 1.45, -0.5854, 0.9982, 0.1079, 0.9982, 0.1079, 1.45, 0.008851, 1.45, 0.00885, 0.9982, -0.3873, 0.9982, -0.3873, 1.45, -0.4864, 1.45, -0.4864, 0.9982, 0.9993, 0.9982, 0.9993, 1.45, 0.9003, 1.45, 0.9003, 0.9982, 0.9003, 0.9982, 0.9003, 1.45, 0.8012, 1.45, 0.8012, 0.9982, 0.8012, 0.9982, 0.8012, 1.45, 0.7022, 1.45, 0.7022, 0.9982, 0.7022, 0.9982, 0.7022, 1.45, 0.6031, 1.45, 0.6031, 0.9982, 0.6031, 0.9982, 0.6031, 1.45, 0.5041, 1.45, 0.5041, 0.9982, 0.306, 0.5456, 0.306, 0.9976, 0.2069, 0.9976, 0.2069, 0.5456, -0.4864, 0.5456, -0.4864, 0.9976, -0.5854, 0.9976, -0.5854, 0.5456, -0.0902, 0.5456, -0.0902, 0.9976, -0.1892, 0.9976, -0.1892, 0.5456, -0.3873, 0.5456, -0.3873, 0.9976, -0.4864, 0.9976, -0.4864, 0.5456, -0.1892, 0.5456, -0.1892, 0.9976, -0.2883, 0.9976, -0.2883, 0.5456, 0.6031, 0.5456, 0.6031, 0.9976, 0.5041, 0.9976, 0.5041, 0.5456, 0.5041, 0.5456, 0.5041, 0.9976, 0.405, 0.9976, 0.405, 0.5456, 0.405, 0.5456, 0.405, 0.9976, 0.306, 0.9976, 0.306, 0.5456, 0.306, 0.9982, 0.306, 1.45, 0.2069, 1.45, 0.2069, 0.9982, 0.00885, 0.9982, 0.008851, 1.45, -0.0902, 1.45, -0.0902, 0.9982, -0.0902, 0.9982, -0.0902, 1.45, -0.1892, 1.45, -0.1892, 0.9982, -0.2883, 0.9982, -0.2883, 1.45, -0.3873, 1.45, -0.3873, 0.9982, -0.1892, 0.9982, -0.1892, 1.45, -0.2883, 1.45, -0.2883, 0.9982, 0.5041, 0.9982, 0.5041, 1.45, 0.405, 1.45, 0.405, 0.9982, 0.405, 0.9982, 0.405, 1.45, 0.306, 1.45, 0.306, 0.9982])
me_cylinder_002.materials.append(mat_obstacles_passive_ballon_barell_metal_1_body_metal_1)
me_cylinder_002.use_remesh_preserve_volume = False
me_cylinder_002.use_remesh_preserve_attributes = False
me_cylinder_002.use_mirror_vertex_groups = False
me_cylinder_002.update()
me_cylinder_001 = bpy.data.meshes.new('Cylinder.001')
me_cylinder_001.from_pydata([(0.01115, 0.06701, -0.07406), (-0.008845, 0.06712, -0.07428), (0.01095, 0.09029, -0.04275), (-0.009049, 0.0904, -0.04296), (0.0106, 0.09982, -0.004917), (-0.009398, 0.09993, -0.005129), (0.01016, 0.09414, 0.03368), (-0.009838, 0.09425, 0.03347), (0.009696, 0.07412, 0.06717), (-0.0103, 0.07423, 0.06696), (0.009277, 0.04281, 0.09045), (-0.01072, 0.04292, 0.09024), (0.008968, 0.004974, 0.09997), (-0.01103, 0.005084, 0.09976), (0.008817, -0.03363, 0.09429), (-0.01118, -0.03352, 0.09408), (0.008845, -0.06712, 0.07428), (-0.01115, -0.06701, 0.07406), (0.009049, -0.0904, 0.04296), (-0.01095, -0.09029, 0.04275), (0.009398, -0.09993, 0.005129), (-0.0106, -0.09982, 0.004917), (0.009838, -0.09425, -0.03347), (-0.01016, -0.09414, -0.03368), (0.0103, -0.07423, -0.06696), (-0.009696, -0.07412, -0.06717), (0.01072, -0.04292, -0.09024), (-0.009277, -0.04281, -0.09045), (0.01103, -0.005084, -0.09976), (-0.008968, -0.004974, -0.09997), (0.01118, 0.03352, -0.09408), (-0.008817, 0.03363, -0.09429), (0.01127, 0.07372, -0.08148), (0.01104, 0.09932, -0.04704), (0.01066, 0.1098, -0.005419), (0.01018, 0.1036, 0.03704), (0.009665, 0.08154, 0.07388), (0.009205, 0.0471, 0.09948), (0.008865, 0.005477, 0.11), (0.008698, -0.03699, 0.1037), (0.00873, -0.07383, 0.08169), (0.008954, -0.09943, 0.04725), (0.009338, -0.1099, 0.005631), (0.009822, -0.1037, -0.03683), (0.01033, -0.08165, -0.07367), (0.01079, -0.04721, -0.09927), (0.01113, -0.005586, -0.1097), (0.0113, 0.03688, -0.1035), (0.03127, 0.07361, -0.08127), (0.03104, 0.09922, -0.04683), (0.03066, 0.1097, -0.005207), (0.03018, 0.1034, 0.03725), (0.02966, 0.08143, 0.07409), (0.0292, 0.04699, 0.0997), (0.02886, 0.005367, 0.1102), (0.0287, -0.0371, 0.1039), (0.02873, -0.07394, 0.0819), (0.02895, -0.09954, 0.04746), (0.02934, -0.11, 0.005843), (0.02982, -0.1038, -0.03662), (0.03033, -0.08176, -0.07345), (0.03079, -0.04732, -0.09906), (0.03113, -0.005696, -0.1095), (0.0313, 0.03677, -0.1033)], [], [(0, 1, 3, 2), (2, 3, 5, 4), (4, 5, 7, 6), (6, 7, 9, 8), (8, 9, 11, 10), (10, 11, 13, 12), (12, 13, 15, 14), (14, 15, 17, 16), (16, 17, 19, 18), (18, 19, 21, 20), (20, 21, 23, 22), (22, 23, 25, 24), (24, 25, 27, 26), (26, 27, 29, 28), (3, 1, 31, 29, 27, 25, 23, 21, 19, 17, 15, 13, 11, 9, 7, 5), (30, 31, 1, 0), (28, 29, 31, 30), (8, 10, 37, 36), (41, 42, 58, 57), (30, 0, 32, 47), (0, 2, 33, 32), (14, 16, 40, 39), (20, 22, 43, 42), (4, 6, 35, 34), (26, 28, 46, 45), (10, 12, 38, 37), (16, 18, 41, 40), (22, 24, 44, 43), (6, 8, 36, 35), (28, 30, 47, 46), (12, 14, 39, 38), (18, 20, 42, 41), (2, 4, 34, 33), (24, 26, 45, 44), (39, 40, 56, 55), (37, 38, 54, 53), (35, 36, 52, 51), (46, 47, 63, 62), (33, 34, 50, 49), (44, 45, 61, 60), (42, 43, 59, 58), (40, 41, 57, 56), (38, 39, 55, 54), (36, 37, 53, 52), (47, 32, 48, 63), (34, 35, 51, 50), (45, 46, 62, 61), (32, 33, 49, 48), (43, 44, 60, 59)])
me_cylinder_001.polygons.foreach_set('use_smooth', [True] * 49)
_uv = me_cylinder_001.uv_layers.new(name='UVMap')
_uv.uv.foreach_set('vector', [0.09844, 0.3154, 0.1392, 0.6074, 0.08312, 0.6155, 0.04164, 0.3279, 0.9525, 0.3253, 0.9201, 0.5968, 0.8697, 0.5911, 0.8998, 0.3138, 0.8998, 0.3138, 0.8697, 0.5911, 0.819, 0.5863, 0.845, 0.3064, 0.845, 0.3064, 0.819, 0.5863, 0.7681, 0.5824, 0.789, 0.3005, 0.789, 0.3005, 0.7681, 0.5824, 0.7168, 0.5793, 0.7326, 0.2957, 0.7326, 0.2957, 0.7168, 0.5793, 0.6652, 0.5772, 0.6758, 0.2921, 0.6758, 0.2921, 0.6652, 0.5772, 0.6134, 0.576, 0.6188, 0.2896, 0.6188, 0.2896, 0.6134, 0.576, 0.5614, 0.5757, 0.5616, 0.2881, 0.5616, 0.2881, 0.5614, 0.5757, 0.5092, 0.5764, 0.5041, 0.2877, 0.5041, 0.2877, 0.5092, 0.5764, 0.4568, 0.578, 0.4465, 0.2884, 0.4465, 0.2884, 0.4568, 0.578, 0.4042, 0.5806, 0.3888, 0.2901, 0.3888, 0.2901, 0.4042, 0.5806, 0.3515, 0.5841, 0.3309, 0.2928, 0.3309, 0.2928, 0.3515, 0.5841, 0.2986, 0.5885, 0.2729, 0.2966, 0.2729, 0.2966, 0.2986, 0.5885, 0.2456, 0.5939, 0.2149, 0.3015, 0.2547, 0.8316, 0.2159, 0.8703, 0.1653, 0.8913, 0.1105, 0.8913, 0.05984, 0.8703, 0.02108, 0.8316, 0.000106, 0.7809, 0.000106, 0.7261, 0.02108, 0.6755, 0.05984, 0.6367, 0.1105, 0.6157, 0.1653, 0.6157, 0.2159, 0.6367, 0.2547, 0.6755, 0.2757, 0.7261, 0.2757, 0.7809, 0.1568, 0.3075, 0.1925, 0.6002, 0.1392, 0.6074, 0.09844, 0.3154, 0.2149, 0.3015, 0.2456, 0.5939, 0.1925, 0.6002, 0.1568, 0.3075, 0.789, 0.3005, 0.7326, 0.2957, 0.7337, 0.282, 0.7904, 0.2869, 0.5042, 0.2738, 0.4464, 0.2744, 0.4402, 0.000106, 0.5032, 0.0001063, 0.1568, 0.3075, 0.09844, 0.3154, 0.09603, 0.3008, 0.1552, 0.2933, 0.09844, 0.3154, 0.04164, 0.3279, 0.03552, 0.3137, 0.09603, 0.3008, 0.6188, 0.2896, 0.5616, 0.2881, 0.5619, 0.2742, 0.6194, 0.2757, 0.4465, 0.2884, 0.3888, 0.2901, 0.3884, 0.2761, 0.4464, 0.2744, 0.8998, 0.3138, 0.845, 0.3064, 0.8467, 0.293, 0.9022, 0.301, 0.2729, 0.2966, 0.2149, 0.3015, 0.2137, 0.2874, 0.272, 0.2826, 0.7326, 0.2957, 0.6758, 0.2921, 0.6767, 0.2783, 0.7337, 0.282, 0.5616, 0.2881, 0.5041, 0.2877, 0.5042, 0.2738, 0.5619, 0.2742, 0.3888, 0.2901, 0.3309, 0.2928, 0.3302, 0.2788, 0.3884, 0.2761, 0.845, 0.3064, 0.789, 0.3005, 0.7904, 0.2869, 0.8467, 0.293, 0.2149, 0.3015, 0.1568, 0.3075, 0.1552, 0.2933, 0.2137, 0.2874, 0.6758, 0.2921, 0.6188, 0.2896, 0.6194, 0.2757, 0.6767, 0.2783, 0.5041, 0.2877, 0.4465, 0.2884, 0.4464, 0.2744, 0.5042, 0.2738, 0.9525, 0.3253, 0.8998, 0.3138, 0.9022, 0.301, 0.9577, 0.3136, 0.3309, 0.2928, 0.2729, 0.2966, 0.272, 0.2826, 0.3302, 0.2788, 0.6194, 0.2757, 0.5619, 0.2742, 0.566, 0.001273, 0.6286, 0.003593, 0.7337, 0.282, 0.6767, 0.2783, 0.6909, 0.00706, 0.7531, 0.01167, 0.8467, 0.293, 0.7904, 0.2869, 0.815, 0.01741, 0.8768, 0.02428, 0.2137, 0.2874, 0.1552, 0.2933, 0.1238, 0.01805, 0.1872, 0.01202, 0.9577, 0.3136, 0.9022, 0.301, 0.9383, 0.03228, 0.9999, 0.04137, 0.3302, 0.2788, 0.272, 0.2826, 0.2506, 0.007221, 0.3139, 0.003649, 0.4464, 0.2744, 0.3884, 0.2761, 0.3771, 0.001282, 0.4402, 0.000106, 0.5619, 0.2742, 0.5042, 0.2738, 0.5032, 0.0001063, 0.566, 0.001273, 0.6767, 0.2783, 0.6194, 0.2757, 0.6286, 0.003593, 0.6909, 0.00706, 0.7904, 0.2869, 0.7337, 0.282, 0.7531, 0.01167, 0.815, 0.01741, 0.1552, 0.2933, 0.09603, 0.3008, 0.06037, 0.02532, 0.1238, 0.01805, 0.9022, 0.301, 0.8467, 0.293, 0.8768, 0.02428, 0.9383, 0.03228, 0.272, 0.2826, 0.2137, 0.2874, 0.1872, 0.01202, 0.2506, 0.007221, 0.09603, 0.3008, 0.03552, 0.3137, 0.000106, 0.03292, 0.06037, 0.02532, 0.3884, 0.2761, 0.3302, 0.2788, 0.3139, 0.003649, 0.3771, 0.001282])
me_cylinder_001.materials.append(mat_obstacles_passive_ballon_barell_metal_1_schnallen_metal_2)
me_cylinder_001.use_remesh_preserve_volume = False
me_cylinder_001.use_remesh_preserve_attributes = False
me_cylinder_001.use_mirror_vertex_groups = False
me_cylinder_001.update()
me_cylinder = bpy.data.meshes.new('Cylinder')
me_cylinder.from_pydata([(0.02319, -0.05118, -1.015), (0.02473, 0.3412, -0.9573), (0.01576, -0.9988, 0.05046), (0.01455, 0.4285, 0.9037), (0.01147, 0.05017, 0.9989), (0.009951, -0.3359, 0.9421), (0.01023, -0.6708, 0.7419), (0.003055, -0.9184, 0.4358), (0.006599, -1.015, 0.05119), (0.01107, -0.9575, -0.3412), (0.0158, -0.7541, -0.6816), (0.009628, 0.7539, 0.6818), (0.005373, 0.4356, 0.9185), (0.002236, 0.05105, 1.015), (0.0006935, -0.3413, 0.9575), (0.0009809, -0.6818, 0.754), (0.03332, 0.6705, -0.7415), (0.03128, 0.9033, -0.4284), (0.02779, 0.9986, -0.05), (0.02339, 0.9418, 0.336), (0.02005, -0.4358, -0.9182), (0.01435, 0.9574, 0.3414), (0.01883, 1.015, -0.05092), (0.02237, 0.9183, -0.4355), (0.02445, 0.6816, -0.7538), (0.006278, 0.6817, -0.754), (0.004204, 0.9184, -0.4357), (0.00066, 1.015, -0.05111), (-0.003815, 0.9575, 0.3413), (-0.00854, 0.754, 0.6817), (-0.0128, 0.4357, 0.9183), (-0.01593, 0.05115, 1.015), (-0.01748, -0.3412, 0.9573), (-0.01719, -0.6817, 0.7539), (-0.01511, -0.9183, 0.4356), (-0.01157, -1.015, 0.051), (-0.007095, -0.9574, -0.3414), (-0.00237, -0.754, -0.6818), (0.001885, -0.4357, -0.9184), (0.005023, -0.05109, -1.015), (0.006565, 0.3413, -0.9575), (-0.002692, 0.3358, -0.942), (-0.00421, -0.05021, -0.9988), (-0.007296, -0.4286, -0.9036), (-0.01148, -0.7417, -0.6708), (-0.01613, -0.9419, -0.3359), (-0.02053, -0.9986, 0.05007), (-0.02402, -0.9034, 0.4284), (-0.02606, -0.6706, 0.7415), (-0.02634, -0.3357, 0.9417), (-0.02483, 0.05037, 0.9985), (-0.02174, 0.4287, 0.9033), (-0.01755, 0.7418, 0.6705), (-0.0129, 0.942, 0.3356), (-0.008502, 0.9988, -0.05038), (-0.005015, 0.9035, -0.4287), (-0.002975, 0.6707, -0.7418), (0.01874, 0.7416, 0.6709), (0.02481, -0.7419, -0.6704), (0.02016, -0.9421, -0.3355), (0.01227, -0.9036, 0.4288), (0.0336, 0.3356, -0.9417), (0.03208, -0.05041, -0.9985), (0.029, -0.4288, -0.9032), (-0.003089, 0.3245, -0.9104), (-0.004556, -0.04852, -0.9653), (-0.007539, -0.4142, -0.8733), (-0.01158, -0.7168, -0.6483), (-0.01608, -0.9102, -0.3247), (-0.02033, -0.9651, 0.04839), (-0.0237, -0.873, 0.414), (-0.02567, -0.6481, 0.7166), (-0.02595, -0.3244, 0.9101), (-0.02448, 0.04868, 0.965), (-0.0215, 0.4143, 0.873), (-0.01745, 0.7169, 0.648), (-0.01296, 0.9104, 0.3244), (-0.008704, 0.9653, -0.04869), (-0.005334, 0.8732, -0.4144), (-0.003362, 0.6482, -0.7169)], [], [(55, 54, 27, 26), (45, 44, 37, 36), (41, 56, 25, 40), (46, 45, 36, 35), (50, 49, 32, 31), (42, 41, 40, 39), (51, 50, 31, 30), (44, 43, 38, 37), (53, 52, 29, 28), (26, 27, 22, 23), (56, 55, 26, 25), (59, 2, 8, 9), (58, 59, 9, 10), (2, 60, 7, 8), (60, 6, 15, 7), (3, 57, 11, 12), (17, 16, 24, 23), (16, 61, 1, 24), (61, 62, 0, 1), (19, 18, 22, 21), (57, 19, 21, 11), (62, 63, 20, 0), (63, 58, 10, 20), (18, 17, 23, 22), (32, 33, 15, 14), (28, 29, 11, 21), (31, 32, 14, 13), (30, 31, 13, 12), (33, 34, 7, 15), (34, 35, 8, 7), (29, 30, 12, 11), (35, 36, 9, 8), (36, 37, 10, 9), (37, 38, 20, 10), (6, 5, 14, 15), (4, 3, 12, 13), (5, 4, 13, 14), (38, 39, 0, 20), (39, 40, 1, 0), (27, 28, 21, 22), (40, 25, 24, 1), (25, 26, 23, 24), (54, 53, 28, 27), (47, 46, 35, 34), (48, 47, 34, 33), (52, 51, 30, 29), (49, 48, 33, 32), (43, 42, 39, 38), (41, 42, 65, 64), (52, 53, 76, 75), (50, 51, 74, 73), (48, 49, 72, 71), (46, 47, 70, 69), (44, 45, 68, 67), (55, 56, 79, 78), (42, 43, 66, 65), (53, 54, 77, 76), (56, 41, 64, 79), (51, 52, 75, 74), (49, 50, 73, 72), (47, 48, 71, 70), (45, 46, 69, 68), (43, 44, 67, 66), (54, 55, 78, 77)])
me_cylinder.polygons.foreach_set('use_smooth', [True] * 64)
_uv = me_cylinder.uv_layers.new(name='UVMap')
_uv.uv.foreach_set('vector', [0.7178, 0.6223, 0.4901, 0.6026, 0.4901, 0.5827, 0.7189, 0.6027, 0.2625, 0.6231, 0.02819, 0.6859, 0.02431, 0.6653, 0.2614, 0.6031, 0.2632, 0.6242, 0.02938, 0.6819, 0.02551, 0.663, 0.2621, 0.6058, 0.4904, 0.6032, 0.2625, 0.6231, 0.2614, 0.6031, 0.4904, 0.5833, 0.4897, 0.6032, 0.2618, 0.6231, 0.2606, 0.6031, 0.4897, 0.5833, 0.4907, 0.6058, 0.2632, 0.6242, 0.2621, 0.6058, 0.4907, 0.5876, 0.7174, 0.6228, 0.4897, 0.6032, 0.4897, 0.5833, 0.7185, 0.6032, 0.9509, 0.6822, 0.7179, 0.6239, 0.7191, 0.6059, 0.9547, 0.6643, 0.2622, 0.6226, 0.02788, 0.6855, 0.024, 0.665, 0.261, 0.6026, 0.7189, 0.6027, 0.4901, 0.5827, 0.49, 0.5614, 0.7201, 0.5817, 0.9512, 0.6859, 0.7178, 0.6223, 0.7189, 0.6027, 0.955, 0.6663, 0.259, 0.5623, 0.4904, 0.5419, 0.4904, 0.5619, 0.2601, 0.582, 0.02269, 0.6225, 0.259, 0.5623, 0.2601, 0.582, 0.02242, 0.6431, 0.4904, 0.5419, 0.7216, 0.562, 0.7204, 0.5822, 0.4904, 0.5619, 0.7216, 0.562, 0.9571, 0.623, 0.9573, 0.6445, 0.7204, 0.5822, 0.7209, 0.562, 0.9564, 0.623, 0.9566, 0.6445, 0.7197, 0.5822, 0.7212, 0.5615, 0.9567, 0.6226, 0.957, 0.6442, 0.7201, 0.5817, 0.02389, 0.6237, 0.2597, 0.5684, 0.2609, 0.5865, 0.02363, 0.6426, 0.2597, 0.5684, 0.4906, 0.5496, 0.4907, 0.568, 0.2609, 0.5865, 0.2587, 0.5618, 0.49, 0.5414, 0.49, 0.5614, 0.2598, 0.5815, 0.02237, 0.6222, 0.2587, 0.5618, 0.2598, 0.5815, 0.02211, 0.6427, 0.4906, 0.5496, 0.7214, 0.5681, 0.7202, 0.5866, 0.4907, 0.568, 0.7214, 0.5681, 0.9564, 0.6241, 0.9566, 0.6439, 0.7202, 0.5866, 0.49, 0.5414, 0.7212, 0.5615, 0.7201, 0.5817, 0.49, 0.5614, 0.2606, 0.6031, 0.0236, 0.6653, 0.02171, 0.6431, 0.2594, 0.582, 0.261, 0.6026, 0.024, 0.665, 0.02211, 0.6427, 0.2598, 0.5815, 0.4897, 0.5833, 0.2606, 0.6031, 0.2594, 0.582, 0.4897, 0.5619, 0.7185, 0.6032, 0.4897, 0.5833, 0.4897, 0.5619, 0.7197, 0.5822, 0.9553, 0.6667, 0.7192, 0.6032, 0.7204, 0.5822, 0.9573, 0.6445, 0.7192, 0.6032, 0.4904, 0.5833, 0.4904, 0.5619, 0.7204, 0.5822, 0.9546, 0.6667, 0.7185, 0.6032, 0.7197, 0.5822, 0.9566, 0.6445, 0.4904, 0.5833, 0.2614, 0.6031, 0.2601, 0.582, 0.4904, 0.5619, 0.2614, 0.6031, 0.02431, 0.6653, 0.02242, 0.6431, 0.2601, 0.582, 0.9547, 0.6643, 0.7191, 0.6059, 0.7202, 0.5866, 0.9566, 0.6439, 0.02198, 0.6226, 0.2583, 0.5623, 0.2594, 0.582, 0.02171, 0.6431, 0.4897, 0.5419, 0.7209, 0.562, 0.7197, 0.5822, 0.4897, 0.5619, 0.2583, 0.5623, 0.4897, 0.5419, 0.4897, 0.5619, 0.2594, 0.582, 0.7191, 0.6059, 0.4907, 0.5876, 0.4907, 0.568, 0.7202, 0.5866, 0.4907, 0.5876, 0.2621, 0.6058, 0.2609, 0.5865, 0.4907, 0.568, 0.4901, 0.5827, 0.261, 0.6026, 0.2598, 0.5815, 0.49, 0.5614, 0.2621, 0.6058, 0.02551, 0.663, 0.02363, 0.6426, 0.2609, 0.5865, 0.955, 0.6663, 0.7189, 0.6027, 0.7201, 0.5817, 0.957, 0.6442, 0.4901, 0.6026, 0.2622, 0.6226, 0.261, 0.6026, 0.4901, 0.5827, 0.7181, 0.6228, 0.4904, 0.6032, 0.4904, 0.5833, 0.7192, 0.6032, 0.9516, 0.6863, 0.7181, 0.6228, 0.7192, 0.6032, 0.9553, 0.6667, 0.9509, 0.6863, 0.7174, 0.6228, 0.7185, 0.6032, 0.9546, 0.6667, 0.2618, 0.6231, 0.02748, 0.6859, 0.0236, 0.6653, 0.2606, 0.6031, 0.7179, 0.6239, 0.4907, 0.6058, 0.4907, 0.5876, 0.7191, 0.6059, 0.2632, 0.6242, 0.4907, 0.6058, 0.4907, 0.6372, 0.2652, 0.6559, 0.02788, 0.6855, 0.2622, 0.6226, 0.2641, 0.6571, 0.03501, 0.7195, 0.4897, 0.6032, 0.7174, 0.6228, 0.7153, 0.657, 0.4897, 0.6374, 0.02748, 0.6859, 0.2618, 0.6231, 0.2638, 0.6576, 0.0346, 0.7199, 0.4904, 0.6032, 0.7181, 0.6228, 0.716, 0.657, 0.4904, 0.6374, 0.02819, 0.6859, 0.2625, 0.6231, 0.2645, 0.6576, 0.03531, 0.7199, 0.7178, 0.6223, 0.9512, 0.6859, 0.9441, 0.7195, 0.7157, 0.6565, 0.4907, 0.6058, 0.7179, 0.6239, 0.7159, 0.6553, 0.4907, 0.6372, 0.2622, 0.6226, 0.4901, 0.6026, 0.49, 0.6368, 0.2641, 0.6571, 0.02938, 0.6819, 0.2632, 0.6242, 0.2652, 0.6559, 0.0365, 0.7131, 0.7174, 0.6228, 0.9509, 0.6863, 0.9437, 0.7199, 0.7153, 0.657, 0.2618, 0.6231, 0.4897, 0.6032, 0.4897, 0.6374, 0.2638, 0.6576, 0.7181, 0.6228, 0.9516, 0.6863, 0.9444, 0.7199, 0.716, 0.657, 0.2625, 0.6231, 0.4904, 0.6032, 0.4904, 0.6374, 0.2645, 0.6576, 0.7179, 0.6239, 0.9509, 0.6822, 0.9438, 0.7131, 0.7159, 0.6553, 0.4901, 0.6026, 0.7178, 0.6223, 0.7157, 0.6565, 0.49, 0.6368])
me_cylinder.materials.append(mat_obstacles_passive_ballon_barell_metal_1_schnallen_metal_2)
me_cylinder.use_remesh_preserve_volume = False
me_cylinder.use_remesh_preserve_attributes = False
me_cylinder.use_mirror_vertex_groups = False
me_cylinder.update()

# ---- objects
ob_sphere_001 = bpy.data.objects.new('Sphere.001', me_sphere_001)
ob_cube = bpy.data.objects.new('Cube', me_cube_001)
ob_cylinder_004 = bpy.data.objects.new('Cylinder.004', me_cylinder_004)
ob_sphere = bpy.data.objects.new('Sphere', me_sphere)
ob_cylinder_007 = bpy.data.objects.new('Cylinder.007', me_cylinder_008)
ob_cylinder_006 = bpy.data.objects.new('Cylinder.006', me_cylinder_007)
ob_cylinder_005 = bpy.data.objects.new('Cylinder.005', me_cylinder_006)
ob_cylinder_003 = bpy.data.objects.new('Cylinder.003', me_cylinder_003)
ob_cylinder_002 = bpy.data.objects.new('Cylinder.002', me_cylinder_002)
ob_cylinder_001 = bpy.data.objects.new('Cylinder.001', me_cylinder_001)
ob_cylinder = bpy.data.objects.new('Cylinder', me_cylinder)

# ---- transforms, parenting, visibility, modifiers, constraints
ob_sphere_001.location = (0.2795, 0.733, 7.48)
ob_sphere_001.lineart.crease_threshold = 0.0
ob_cube.location = (0.001905, 0.003001, 3.582)
ob_cube.lineart.crease_threshold = 0.0
ob_cylinder_004.location = (0.628, -0.07013, 0.7602)
ob_cylinder_004.lineart.crease_threshold = 0.0
_m = ob_cylinder_004.modifiers.new('EdgeSplit', 'EDGE_SPLIT')
ob_sphere.location = (-0.3345, 0.0, 7.248)
ob_sphere.lineart.crease_threshold = 0.0
ob_cylinder_007.location = (-0.5233, -0.06381, 0.748)
ob_cylinder_007.lineart.crease_threshold = 0.0
_m = ob_cylinder_007.modifiers.new('EdgeSplit', 'EDGE_SPLIT')
ob_cylinder_006.location = (0.5267, -0.06957, 0.7591)
ob_cylinder_006.lineart.crease_threshold = 0.0
_m = ob_cylinder_006.modifiers.new('EdgeSplit', 'EDGE_SPLIT')
ob_cylinder_005.location = (1.557, -0.07523, 0.77)
ob_cylinder_005.lineart.crease_threshold = 0.0
_m = ob_cylinder_005.modifiers.new('EdgeSplit', 'EDGE_SPLIT')
ob_cylinder_003.location = (0.628, -0.07013, 0.7602)
ob_cylinder_003.lineart.crease_threshold = 0.0
_m = ob_cylinder_003.modifiers.new('EdgeSplit', 'EDGE_SPLIT')
ob_cylinder_002.location = (0.628, -0.07013, 0.7602)
ob_cylinder_002.lineart.crease_threshold = 0.0
_m = ob_cylinder_002.modifiers.new('EdgeSplit', 'EDGE_SPLIT')
ob_cylinder_001.location = (-1.598, 0.3871, 1.139)
ob_cylinder_001.lineart.crease_threshold = 0.0
_m = ob_cylinder_001.modifiers.new('EdgeSplit', 'EDGE_SPLIT')
ob_cylinder.location = (-1.553, -0.05815, 0.7371)
ob_cylinder.lineart.crease_threshold = 0.0
_m = ob_cylinder.modifiers.new('EdgeSplit', 'EDGE_SPLIT')

# ---- collection membership
col_collection_1.objects.link(ob_sphere_001)
col_collection_1.objects.link(ob_cube)
col_collection_1.objects.link(ob_cylinder_004)
col_collection_1.objects.link(ob_sphere)
col_collection_1.objects.link(ob_cylinder_007)
col_collection_1.objects.link(ob_cylinder_006)
col_collection_1.objects.link(ob_cylinder_005)
col_collection_1.objects.link(ob_cylinder_003)
col_collection_1.objects.link(ob_cylinder_002)
col_collection_1.objects.link(ob_cylinder_001)
col_collection_1.objects.link(ob_cylinder)

# ---- scene / render settings (as saved in the file)
scene.frame_start = 1; scene.frame_end = 250; scene.frame_set(1)
scene.render.engine = 'CYCLES'
scene.render.resolution_percentage = 50
scene.render.dither_intensity = 0.0
scene.cycles.use_denoising = False
scene.cycles.samples = 10
scene.cycles.sampling_pattern = 'TABULATED_SOBOL'
scene.cycles.light_sampling_threshold = 0.0
scene.cycles.use_adaptive_sampling = False
scene.cycles.use_light_tree = False
scene.cycles.blur_glossy = 0.0
scene.cycles.volume_bounces = 1
scene.cycles.pixel_filter_type = 'GAUSSIAN'
scene.cycles.sample_clamp_indirect = 0.0
scene.view_settings.view_transform = 'Standard'
bpy.context.view_layer.update()

# ---- added for rendering (the .blend has no active camera and no usable light): camera, sun
cam_auto = bpy.data.cameras.new('AutoCamera')
cam_auto.lens = 50.0
cam_auto.sensor_width = 36.0
cam_auto.clip_end = 1000.0
ob_auto_camera = bpy.data.objects.new('AutoCamera', cam_auto)
scene.collection.objects.link(ob_auto_camera)
ob_auto_camera.location = (8.67305, -10.4874, 10.9587)
ob_auto_camera.rotation_euler = (1.09748, -7.21219e-08, 0.694738)
scene.camera = ob_auto_camera
light_auto_sun = bpy.data.lights.new('AutoSun', 'SUN')
light_auto_sun.energy = 3.0
light_auto_sun.angle = 0.0523599
ob_auto_sun = bpy.data.objects.new('AutoSun', light_auto_sun)
scene.collection.objects.link(ob_auto_sun)
ob_auto_sun.rotation_euler = (0.872665, 0.174533, 0.523599)
bpy.context.view_layer.update()
